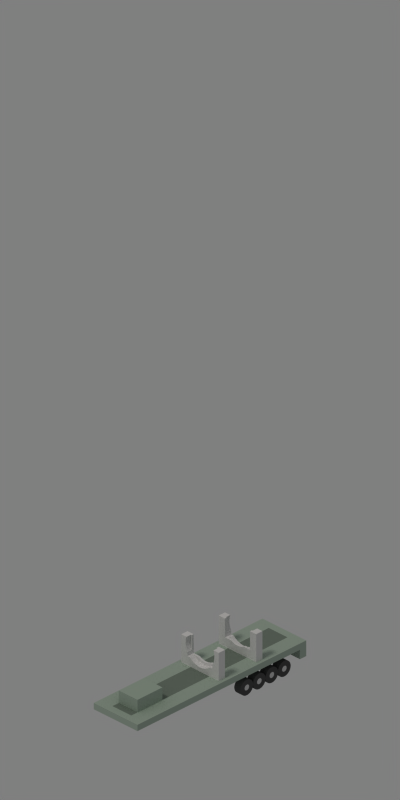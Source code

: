 # Source: cask-trailer.blend  (saved by Blender 2.72.0; exported with 4.5.12 LTS)
import bpy
from mathutils import Matrix  # noqa: F401  (used for matrix-valued properties, if any)

bpy.ops.wm.read_factory_settings(use_empty=True)
scene = bpy.context.scene
scene.name = 'Scene'

# ---- collections
col_collection_1 = bpy.data.collections.new('Collection 1'); scene.collection.children.link(col_collection_1)

# ---- materials (node trees are filled in below, after node groups)
mat_mat_frame1 = bpy.data.materials.new('mat_frame1')
mat_mat_frame1.alpha_threshold = 0.0
mat_mat_frame1.use_transparent_shadow = False
mat_mat_frame1.diffuse_color = (0.6314, 0.698, 0.6431, 1.0)
mat_mat_frame1.roughness = 0.5
mat_mat_frame2 = bpy.data.materials.new('mat_frame2')
mat_mat_frame2.alpha_threshold = 0.0
mat_mat_frame2.use_transparent_shadow = False
mat_mat_frame2.diffuse_color = (0.451, 0.502, 0.4588, 1.0)
mat_mat_frame2.roughness = 0.5
mat_mat_red = bpy.data.materials.new('mat_red')
mat_mat_red.alpha_threshold = 0.0
mat_mat_red.use_transparent_shadow = False
mat_mat_red.diffuse_color = (0.8, 0.1679, 0.0, 1.0)
mat_mat_red.roughness = 0.5
mat_mat_tire = bpy.data.materials.new('mat_tire')
mat_mat_tire.alpha_threshold = 0.0
mat_mat_tire.use_transparent_shadow = False
mat_mat_tire.diffuse_color = (0.2667, 0.2667, 0.2667, 1.0)
mat_mat_tire.roughness = 0.5
mat_mat_tire2 = bpy.data.materials.new('mat_tire2')
mat_mat_tire2.alpha_threshold = 0.0
mat_mat_tire2.use_transparent_shadow = False
mat_mat_tire2.roughness = 0.5
mat_mat_cask1 = bpy.data.materials.new('mat_cask1')
mat_mat_cask1.alpha_threshold = 0.0
mat_mat_cask1.use_transparent_shadow = False
mat_mat_cask1.roughness = 0.5
mat_mat_cask2 = bpy.data.materials.new('mat_cask2')
mat_mat_cask2.alpha_threshold = 0.0
mat_mat_cask2.use_transparent_shadow = False
mat_mat_cask2.diffuse_color = (0.6392, 0.6392, 0.6392, 1.0)
mat_mat_cask2.roughness = 0.5
mat_mat_support = bpy.data.materials.new('mat_support')
mat_mat_support.alpha_threshold = 0.0
mat_mat_support.use_transparent_shadow = False
mat_mat_support.diffuse_color = (0.8667, 0.8667, 0.8667, 1.0)
mat_mat_support.roughness = 0.5

# ---- material node trees

# ---- world
world_world = bpy.data.worlds.new('World'); scene.world = world_world
world_world.color = (0.5, 0.5, 0.5)
world_world.use_sun_shadow = False
world_world.sun_shadow_jitter_overblur = 0.0
world_world.cycles.sampling_method = 'MANUAL'
world_world.cycles.sample_map_resolution = 256
world_world.light_settings.distance = 1.0

# ---- cameras
cam_camera = bpy.data.cameras.new('Camera')
cam_camera.type = 'ORTHO'
cam_camera.clip_end = 100.0
cam_camera.lens = 35.0
cam_camera.sensor_width = 32.0
cam_camera.sensor_height = 18.0
cam_camera.ortho_scale = 90.53
cam_camera.dof.focus_distance = 0.0
cam_camera.dof.aperture_fstop = 128.0

# ---- lights
light_lamp = bpy.data.lights.new('Lamp', 'SUN')
light_lamp.color = (1.0, 0.95, 0.9)
light_lamp.transmission_factor = 0.0
light_lamp.cutoff_distance = 30.0
light_lamp.angle = 0.1993
light_lamp.energy = 0.7
light_lamp.shadow_buffer_clip_start = 1.001
light_lamp.shadow_soft_size = 0.1
light_lamp.shadow_cascade_max_distance = 1000.0
light_lamp.cycles.use_multiple_importance_sampling = False

# ---- meshes
me_test_0 = bpy.data.meshes.new('test_0')
me_test_0.from_pydata([(-4.0, 1.633, -10.0), (-4.0, 1.633, -11.0), (-3.0, 1.633, -11.0), (-3.0, 1.633, -10.0), (-4.0, 1.633, -9.0), (-3.0, 1.633, -9.0), (-4.0, 1.633, -8.0), (-3.0, 1.633, -8.0), (-4.0, 1.633, -7.0), (-3.0, 1.633, -7.0), (-4.0, 1.633, -6.0), (-3.0, 1.633, -6.0), (-4.0, 1.633, -5.0), (-3.0, 1.633, -5.0), (-4.0, 1.633, -4.0), (-3.0, 1.633, -4.0), (-4.0, 1.633, -3.0), (-3.0, 1.633, -3.0), (-4.0, 1.633, -2.0), (-3.0, 1.633, -2.0), (2.0, 1.633, -10.0), (2.0, 1.633, -11.0), (3.0, 1.633, -11.0), (3.0, 1.633, -10.0), (2.0, 1.633, -9.0), (3.0, 1.633, -9.0), (2.0, 1.633, -8.0), (3.0, 1.633, -8.0), (2.0, 1.633, -7.0), (3.0, 1.633, -7.0), (2.0, 1.633, -6.0), (3.0, 1.633, -6.0), (2.0, 1.633, -5.0), (3.0, 1.633, -5.0), (2.0, 1.633, -4.0), (3.0, 1.633, -4.0), (2.0, 1.633, -3.0), (3.0, 1.633, -3.0), (2.0, 1.633, -2.0), (3.0, 1.633, -2.0), (-4.0, 1.633, -14.0), (-3.0, 1.633, -14.0), (-3.0, 1.633, -13.0), (-4.0, 1.633, -13.0), (-4.0, 2.041, -13.0), (-4.0, 2.041, -14.0), (-3.0, 2.041, -14.0), (-3.0, 1.633, -12.0), (-4.0, 1.633, -12.0), (-4.0, 2.041, -12.0), (-4.0, 2.041, -11.0), (-4.0, 2.041, -10.0), (-4.0, 2.041, -9.0), (-4.0, 2.041, -8.0), (-4.0, 2.041, -7.0), (-4.0, 2.041, -6.0), (-4.0, 2.041, -5.0), (-4.0, 2.041, -4.0), (-4.0, 2.041, -3.0), (-4.0, 2.041, -2.0), (-3.0, 1.633, -1.0), (-4.0, 1.633, -1.0), (-4.0, 2.041, -1.0), (-3.0, 1.633, 0.0), (-4.0, 1.633, 0.0), (-4.0, 2.041, 0.0), (-3.0, 1.633, 1.0), (-4.0, 1.633, 1.0), (-4.0, 2.041, 1.0), (-3.0, 1.633, 2.0), (-4.0, 1.633, 2.0), (-4.0, 2.041, 2.0), (-3.0, 1.633, 3.0), (-4.0, 1.633, 3.0), (-4.0, 2.041, 3.0), (-3.0, 1.633, 4.0), (-4.0, 1.633, 4.0), (-4.0, 2.041, 4.0), (-3.0, 1.633, 5.0), (-4.0, 1.633, 5.0), (-4.0, 2.041, 5.0), (-3.0, 1.633, 6.0), (-4.0, 1.633, 6.0), (-4.0, 2.041, 6.0), (-3.0, 1.633, 7.0), (-4.0, 1.633, 7.0), (-4.0, 2.041, 7.0), (-3.0, 1.633, 8.0), (-4.0, 1.633, 8.0), (-4.0, 2.041, 8.0), (-3.0, 1.633, 9.0), (-4.0, 1.633, 9.0), (-4.0, 2.041, 9.0), (-3.0, 1.633, 10.0), (-4.0, 1.633, 10.0), (-4.0, 2.041, 10.0), (-3.0, 1.633, 11.0), (-4.0, 1.633, 11.0), (-4.0, 2.041, 11.0), (-3.0, 1.633, 12.0), (-4.0, 1.633, 12.0), (-4.0, 2.041, 12.0), (-3.0, 1.633, 13.0), (-4.0, 1.633, 13.0), (-4.0, 2.041, 13.0), (-3.0, 2.041, 13.0), (-2.0, 1.633, -14.0), (-2.0, 1.633, -13.0), (-2.0, 2.041, -14.0), (-2.0, 1.633, -12.0), (-2.0, 1.633, -11.0), (-2.0, 1.633, -10.0), (-2.0, 1.633, -9.0), (-2.0, 1.633, -8.0), (-2.0, 1.633, -7.0), (-2.0, 1.633, -6.0), (-2.0, 1.633, -5.0), (-2.0, 1.633, -4.0), (-2.0, 1.633, -3.0), (-2.0, 1.633, -2.0), (-2.0, 1.633, -1.0), (-2.0, 1.633, 0.0), (-2.0, 1.633, 1.0), (-2.0, 1.633, 2.0), (-2.0, 1.633, 3.0), (-2.0, 1.633, 4.0), (-2.0, 1.633, 5.0), (-2.0, 1.633, 6.0), (-2.0, 1.633, 7.0), (-2.0, 1.633, 8.0), (-2.0, 1.633, 9.0), (-2.0, 1.633, 10.0), (-2.0, 1.633, 11.0), (-2.0, 1.633, 12.0), (-2.0, 1.633, 13.0), (-2.0, 2.041, 13.0), (-1.0, 1.633, -14.0), (-1.0, 1.633, -13.0), (-1.0, 2.041, -14.0), (-1.0, 1.633, -12.0), (-1.0, 1.633, -11.0), (-1.0, 1.633, -10.0), (-1.0, 1.633, -9.0), (-1.0, 1.633, -8.0), (-1.0, 1.633, -7.0), (-1.0, 1.633, -6.0), (-1.0, 1.633, -5.0), (-1.0, 1.633, -4.0), (-1.0, 1.633, -3.0), (-1.0, 1.633, -2.0), (-1.0, 1.633, -1.0), (-1.0, 1.633, 0.0), (-1.0, 1.633, 1.0), (-1.0, 1.633, 2.0), (-1.0, 1.633, 3.0), (-1.0, 1.633, 4.0), (-1.0, 1.633, 5.0), (-1.0, 1.633, 6.0), (-1.0, 1.633, 7.0), (-1.0, 1.633, 8.0), (-1.0, 1.633, 9.0), (-1.0, 1.633, 10.0), (-1.0, 1.633, 11.0), (-1.0, 1.633, 12.0), (-1.0, 1.633, 13.0), (-1.0, 2.041, 13.0), (0.0, 1.633, -14.0), (0.0, 1.633, -13.0), (0.0, 2.041, -14.0), (0.0, 1.633, -12.0), (0.0, 1.633, -11.0), (0.0, 1.633, -10.0), (0.0, 1.633, -9.0), (0.0, 1.633, -8.0), (0.0, 1.633, -7.0), (0.0, 1.633, -6.0), (0.0, 1.633, -5.0), (0.0, 1.633, -4.0), (0.0, 1.633, -3.0), (0.0, 1.633, -2.0), (0.0, 1.633, -1.0), (0.0, 1.633, 0.0), (0.0, 1.633, 1.0), (0.0, 1.633, 2.0), (0.0, 1.633, 3.0), (0.0, 1.633, 4.0), (0.0, 1.633, 5.0), (0.0, 1.633, 6.0), (0.0, 1.633, 7.0), (0.0, 1.633, 8.0), (0.0, 1.633, 9.0), (0.0, 1.633, 10.0), (0.0, 1.633, 11.0), (0.0, 1.633, 12.0), (0.0, 1.633, 13.0), (0.0, 2.041, 13.0), (1.0, 1.633, -14.0), (1.0, 1.633, -13.0), (1.0, 2.041, -14.0), (1.0, 1.633, -12.0), (1.0, 1.633, -11.0), (1.0, 1.633, -10.0), (1.0, 1.633, -9.0), (1.0, 1.633, -8.0), (1.0, 1.633, -7.0), (1.0, 1.633, -6.0), (1.0, 1.633, -5.0), (1.0, 1.633, -4.0), (1.0, 1.633, -3.0), (1.0, 1.633, -2.0), (1.0, 1.633, -1.0), (1.0, 1.633, 0.0), (1.0, 1.633, 1.0), (1.0, 1.633, 2.0), (1.0, 1.633, 3.0), (1.0, 1.633, 4.0), (1.0, 1.633, 5.0), (1.0, 1.633, 6.0), (1.0, 1.633, 7.0), (1.0, 1.633, 8.0), (1.0, 1.633, 9.0), (1.0, 1.633, 10.0), (1.0, 1.633, 11.0), (1.0, 1.633, 12.0), (1.0, 1.633, 13.0), (1.0, 2.041, 13.0), (2.0, 1.633, -14.0), (2.0, 1.633, -13.0), (2.0, 2.041, -14.0), (2.0, 1.633, -12.0), (2.0, 1.633, -1.0), (2.0, 1.633, 0.0), (2.0, 1.633, 1.0), (2.0, 1.633, 2.0), (2.0, 1.633, 3.0), (2.0, 1.633, 4.0), (2.0, 1.633, 5.0), (2.0, 1.633, 6.0), (2.0, 1.633, 7.0), (2.0, 1.633, 8.0), (2.0, 1.633, 9.0), (2.0, 1.633, 10.0), (2.0, 1.633, 11.0), (2.0, 1.633, 12.0), (2.0, 1.633, 13.0), (2.0, 2.041, 13.0), (3.0, 1.633, -14.0), (3.0, 1.633, -13.0), (3.0, 2.041, -14.0), (3.0, 2.041, -13.0), (3.0, 1.633, -12.0), (3.0, 2.041, -12.0), (3.0, 2.041, -11.0), (3.0, 2.041, -10.0), (3.0, 2.041, -9.0), (3.0, 2.041, -8.0), (3.0, 2.041, -7.0), (3.0, 2.041, -6.0), (3.0, 2.041, -5.0), (3.0, 2.041, -4.0), (3.0, 2.041, -3.0), (3.0, 2.041, -2.0), (3.0, 1.633, -1.0), (3.0, 2.041, -1.0), (3.0, 1.633, 0.0), (3.0, 2.041, 0.0), (3.0, 1.633, 1.0), (3.0, 2.041, 1.0), (3.0, 1.633, 2.0), (3.0, 2.041, 2.0), (3.0, 1.633, 3.0), (3.0, 2.041, 3.0), (3.0, 1.633, 4.0), (3.0, 2.041, 4.0), (3.0, 1.633, 5.0), (3.0, 2.041, 5.0), (3.0, 1.633, 6.0), (3.0, 2.041, 6.0), (3.0, 1.633, 7.0), (3.0, 2.041, 7.0), (3.0, 1.633, 8.0), (3.0, 2.041, 8.0), (3.0, 1.633, 9.0), (3.0, 2.041, 9.0), (3.0, 1.633, 10.0), (3.0, 2.041, 10.0), (3.0, 1.633, 11.0), (3.0, 2.041, 11.0), (3.0, 1.633, 12.0), (3.0, 2.041, 12.0), (3.0, 1.633, 13.0), (3.0, 2.041, 13.0), (-4.0, 2.449, -14.0), (-4.0, 2.449, -13.0), (-3.0, 2.449, -13.0), (-3.0, 2.449, -14.0), (-4.0, 2.449, -12.0), (-3.0, 2.449, -12.0), (-4.0, 2.449, -11.0), (-3.0, 2.449, -11.0), (-4.0, 2.449, -10.0), (-3.0, 2.449, -10.0), (-4.0, 2.449, -9.0), (-3.0, 2.449, -9.0), (-4.0, 2.449, -8.0), (-4.0, 2.449, -7.0), (-3.0, 2.449, -7.0), (-3.0, 2.449, -8.0), (-4.0, 2.449, -6.0), (-3.0, 2.449, -6.0), (-4.0, 2.449, -5.0), (-3.0, 2.449, -5.0), (-4.0, 2.449, -4.0), (-3.0, 2.449, -4.0), (-4.0, 2.449, -3.0), (-3.0, 2.449, -3.0), (-4.0, 2.449, -2.0), (-3.0, 2.449, -2.0), (-4.0, 2.449, -1.0), (-3.0, 2.449, -1.0), (-4.0, 2.449, 0.0), (-3.0, 2.449, 0.0), (-4.0, 2.449, 1.0), (-3.0, 2.449, 1.0), (-4.0, 2.449, 2.0), (-4.0, 2.449, 3.0), (-3.0, 2.449, 3.0), (-3.0, 2.449, 2.0), (-4.0, 2.449, 4.0), (-3.0, 2.449, 4.0), (-4.0, 2.449, 5.0), (-3.0, 2.449, 5.0), (-4.0, 2.449, 6.0), (-3.0, 2.449, 6.0), (-4.0, 2.449, 7.0), (-3.0, 2.449, 7.0), (-4.0, 2.449, 8.0), (-3.0, 2.449, 8.0), (-4.0, 2.449, 9.0), (-3.0, 2.449, 9.0), (-4.0, 2.449, 10.0), (-3.0, 2.449, 10.0), (-4.0, 2.449, 11.0), (-3.0, 2.449, 11.0), (-4.0, 2.449, 12.0), (-3.0, 2.449, 12.0), (-4.0, 2.449, 13.0), (-3.0, 2.449, 13.0), (-2.0, 2.449, -13.0), (-2.0, 2.449, -14.0), (-2.0, 2.449, -12.0), (-2.0, 2.449, -11.0), (-2.0, 2.449, -10.0), (-2.0, 2.449, -9.0), (-2.0, 2.449, -7.0), (-2.0, 2.449, -8.0), (-2.0, 2.449, -6.0), (-2.0, 2.449, -5.0), (-2.0, 2.449, -4.0), (-2.0, 2.449, -3.0), (-2.0, 2.449, -2.0), (-2.0, 2.449, -1.0), (-2.0, 2.449, 0.0), (-2.0, 2.449, 1.0), (-2.0, 2.449, 3.0), (-2.0, 2.449, 2.0), (-2.0, 2.449, 4.0), (-2.0, 2.449, 5.0), (-2.0, 2.449, 6.0), (-2.0, 2.449, 7.0), (-2.0, 2.449, 8.0), (-2.0, 2.449, 9.0), (-2.0, 2.449, 10.0), (-2.0, 2.449, 11.0), (-2.0, 2.449, 12.0), (-2.0, 2.449, 13.0), (-1.0, 2.449, -13.0), (-1.0, 2.449, -14.0), (-1.0, 2.449, -12.0), (-1.0, 2.449, -11.0), (-1.0, 2.449, -10.0), (-1.0, 2.449, -9.0), (-1.0, 2.449, -7.0), (-1.0, 2.449, -8.0), (-1.0, 2.449, -6.0), (-1.0, 2.449, -5.0), (-1.0, 2.449, -4.0), (-1.0, 2.449, -3.0), (-1.0, 2.449, -2.0), (-1.0, 2.449, -1.0), (-1.0, 2.449, 0.0), (-1.0, 2.449, 1.0), (-1.0, 2.449, 3.0), (-1.0, 2.449, 2.0), (-1.0, 2.449, 4.0), (-1.0, 2.449, 5.0), (-1.0, 2.449, 6.0), (-1.0, 2.449, 7.0), (-1.0, 2.449, 11.0), (-1.0, 2.449, 12.0), (-1.0, 2.449, 13.0), (0.0, 2.449, -13.0), (0.0, 2.449, -14.0), (0.0, 2.449, -12.0), (0.0, 2.449, -11.0), (0.0, 2.449, -10.0), (0.0, 2.449, -9.0), (0.0, 2.449, -7.0), (0.0, 2.449, -8.0), (0.0, 2.449, -6.0), (0.0, 2.449, -5.0), (0.0, 2.449, -4.0), (0.0, 2.449, -3.0), (0.0, 2.449, -2.0), (0.0, 2.449, -1.0), (0.0, 2.449, 0.0), (0.0, 2.449, 1.0), (0.0, 2.449, 3.0), (0.0, 2.449, 2.0), (0.0, 2.449, 4.0), (0.0, 2.449, 5.0), (0.0, 2.449, 6.0), (0.0, 2.449, 7.0), (0.0, 2.449, 11.0), (0.0, 2.449, 12.0), (0.0, 2.449, 13.0), (1.0, 2.449, -13.0), (1.0, 2.449, -14.0), (1.0, 2.449, -12.0), (1.0, 2.449, -11.0), (1.0, 2.449, -10.0), (1.0, 2.449, -9.0), (1.0, 2.449, -7.0), (1.0, 2.449, -8.0), (1.0, 2.449, -6.0), (1.0, 2.449, -5.0), (1.0, 2.449, -4.0), (1.0, 2.449, -3.0), (1.0, 2.449, -2.0), (1.0, 2.449, -1.0), (1.0, 2.449, 0.0), (1.0, 2.449, 1.0), (1.0, 2.449, 3.0), (1.0, 2.449, 2.0), (1.0, 2.449, 4.0), (1.0, 2.449, 5.0), (1.0, 2.449, 6.0), (1.0, 2.449, 7.0), (1.0, 2.449, 8.0), (1.0, 2.449, 9.0), (1.0, 2.449, 10.0), (1.0, 2.449, 11.0), (1.0, 2.449, 12.0), (1.0, 2.449, 13.0), (2.0, 2.449, -13.0), (2.0, 2.449, -14.0), (2.0, 2.449, -12.0), (2.0, 2.449, -11.0), (2.0, 2.449, -10.0), (2.0, 2.449, -9.0), (2.0, 2.449, -7.0), (2.0, 2.449, -8.0), (2.0, 2.449, -6.0), (2.0, 2.449, -5.0), (2.0, 2.449, -4.0), (2.0, 2.449, -3.0), (2.0, 2.449, -2.0), (2.0, 2.449, -1.0), (2.0, 2.449, 0.0), (2.0, 2.449, 1.0), (2.0, 2.449, 3.0), (2.0, 2.449, 2.0), (2.0, 2.449, 4.0), (2.0, 2.449, 5.0), (2.0, 2.449, 6.0), (2.0, 2.449, 7.0), (2.0, 2.449, 8.0), (2.0, 2.449, 9.0), (2.0, 2.449, 10.0), (2.0, 2.449, 11.0), (2.0, 2.449, 12.0), (2.0, 2.449, 13.0), (3.0, 2.449, -13.0), (3.0, 2.449, -14.0), (3.0, 2.449, -12.0), (3.0, 2.449, -11.0), (3.0, 2.449, -10.0), (3.0, 2.449, -9.0), (3.0, 2.449, -8.0), (3.0, 2.449, -7.0), (3.0, 2.449, -6.0), (3.0, 2.449, -5.0), (3.0, 2.449, -4.0), (3.0, 2.449, -3.0), (3.0, 2.449, -2.0), (3.0, 2.449, -1.0), (3.0, 2.449, 0.0), (3.0, 2.449, 1.0), (3.0, 2.449, 2.0), (3.0, 2.449, 3.0), (3.0, 2.449, 4.0), (3.0, 2.449, 5.0), (3.0, 2.449, 6.0), (3.0, 2.449, 7.0), (3.0, 2.449, 8.0), (3.0, 2.449, 9.0), (3.0, 2.449, 10.0), (3.0, 2.449, 11.0), (3.0, 2.449, 12.0), (3.0, 2.449, 13.0), (-4.0, 0.4082, -14.0), (-3.0, 0.4082, -14.0), (-3.0, 0.4082, -13.0), (-4.0, 0.4082, -13.0), (-2.0, 0.4082, -14.0), (-2.0, 0.4082, -13.0), (-1.0, 0.4082, -14.0), (-1.0, 0.4082, -13.0), (-4.918e-22, 0.4082, -14.0), (-4.918e-22, 0.4082, -13.0), (1.0, 0.4082, -14.0), (1.0, 0.4082, -13.0), (2.0, 0.4082, -14.0), (2.0, 0.4082, -13.0), (3.0, 0.4082, -14.0), (3.0, 0.4082, -13.0), (-2.0, 4.082, 7.0), (-2.0, 4.082, 8.0), (-2.0, 4.082, 9.0), (-2.0, 4.082, 10.0), (-2.0, 4.082, 11.0), (-1.0, 4.082, 7.0), (-1.0, 4.082, 8.0), (-1.0, 4.082, 9.0), (-1.0, 4.082, 10.0), (-1.0, 4.082, 11.0), (0.0, 4.082, 7.0), (0.0, 4.082, 8.0), (0.0, 4.082, 9.0), (0.0, 4.082, 10.0), (0.0, 4.082, 11.0), (1.0, 4.082, 7.0), (1.0, 4.082, 8.0), (1.0, 4.082, 9.0), (1.0, 4.082, 10.0), (1.0, 4.082, 11.0)], [], [(3, 0, 1, 2), (4, 0, 3, 5), (4, 5, 7, 6), (8, 6, 7, 9), (8, 9, 11, 10), (12, 10, 11, 13), (12, 13, 15, 14), (17, 16, 14, 15), (19, 18, 16, 17), (24, 20, 23, 25), (23, 20, 21, 22), (24, 25, 27, 26), (29, 28, 26, 27), (30, 28, 29, 31), (32, 30, 31, 33), (33, 35, 34, 32), (37, 36, 34, 35), (39, 38, 36, 37), (107, 42, 512, 515), (40, 43, 44, 45), (40, 45, 46, 41), (43, 42, 47, 48), (43, 48, 49, 44), (48, 47, 2, 1), (48, 1, 50, 49), (1, 0, 51, 50), (0, 4, 52, 51), (4, 6, 53, 52), (6, 8, 54, 53), (8, 10, 55, 54), (10, 12, 56, 55), (12, 14, 57, 56), (14, 16, 58, 57), (16, 18, 59, 58), (18, 19, 60, 61), (18, 61, 62, 59), (61, 60, 63, 64), (61, 64, 65, 62), (64, 63, 66, 67), (64, 67, 68, 65), (67, 66, 69, 70), (67, 70, 71, 68), (70, 69, 72, 73), (70, 73, 74, 71), (73, 72, 75, 76), (73, 76, 77, 74), (76, 75, 78, 79), (76, 79, 80, 77), (79, 78, 81, 82), (79, 82, 83, 80), (82, 81, 84, 85), (82, 85, 86, 83), (85, 84, 87, 88), (85, 88, 89, 86), (88, 87, 90, 91), (88, 91, 92, 89), (91, 90, 93, 94), (91, 94, 95, 92), (94, 93, 96, 97), (94, 97, 98, 95), (97, 96, 99, 100), (97, 100, 101, 98), (100, 99, 102, 103), (100, 103, 104, 101), (103, 102, 105, 104), (226, 246, 524, 522), (41, 46, 108, 106), (42, 107, 109, 47), (47, 109, 110, 2), (2, 110, 111, 3), (3, 111, 112, 5), (5, 112, 113, 7), (7, 113, 114, 9), (9, 114, 115, 11), (11, 115, 116, 13), (13, 116, 117, 15), (15, 117, 118, 17), (17, 118, 119, 19), (19, 119, 120, 60), (60, 120, 121, 63), (63, 121, 122, 66), (66, 122, 123, 69), (69, 123, 124, 72), (72, 124, 125, 75), (75, 125, 126, 78), (78, 126, 127, 81), (81, 127, 128, 84), (84, 128, 129, 87), (87, 129, 130, 90), (90, 130, 131, 93), (93, 131, 132, 96), (96, 132, 133, 99), (99, 133, 134, 102), (102, 134, 135, 105), (247, 227, 523, 525), (106, 108, 138, 136), (107, 137, 139, 109), (109, 139, 140, 110), (110, 140, 141, 111), (111, 141, 142, 112), (112, 142, 143, 113), (113, 143, 144, 114), (114, 144, 145, 115), (115, 145, 146, 116), (116, 146, 147, 117), (117, 147, 148, 118), (118, 148, 149, 119), (119, 149, 150, 120), (120, 150, 151, 121), (121, 151, 152, 122), (122, 152, 153, 123), (123, 153, 154, 124), (124, 154, 155, 125), (125, 155, 156, 126), (126, 156, 157, 127), (127, 157, 158, 128), (128, 158, 159, 129), (129, 159, 160, 130), (130, 160, 161, 131), (131, 161, 162, 132), (132, 162, 163, 133), (133, 163, 164, 134), (134, 164, 165, 135), (41, 106, 514, 511), (136, 138, 168, 166), (137, 167, 169, 139), (139, 169, 170, 140), (140, 170, 171, 141), (141, 171, 172, 142), (142, 172, 173, 143), (143, 173, 174, 144), (144, 174, 175, 145), (145, 175, 176, 146), (146, 176, 177, 147), (147, 177, 178, 148), (148, 178, 179, 149), (149, 179, 180, 150), (150, 180, 181, 151), (151, 181, 182, 152), (152, 182, 183, 153), (153, 183, 184, 154), (154, 184, 185, 155), (155, 185, 186, 156), (156, 186, 187, 157), (157, 187, 188, 158), (158, 188, 189, 159), (159, 189, 190, 160), (160, 190, 191, 161), (161, 191, 192, 162), (162, 192, 193, 163), (163, 193, 194, 164), (164, 194, 195, 165), (167, 137, 517, 519), (166, 168, 198, 196), (167, 197, 199, 169), (169, 199, 200, 170), (170, 200, 201, 171), (171, 201, 202, 172), (172, 202, 203, 173), (173, 203, 204, 174), (174, 204, 205, 175), (175, 205, 206, 176), (176, 206, 207, 177), (177, 207, 208, 178), (178, 208, 209, 179), (179, 209, 210, 180), (180, 210, 211, 181), (181, 211, 212, 182), (182, 212, 213, 183), (183, 213, 214, 184), (184, 214, 215, 185), (185, 215, 216, 186), (186, 216, 217, 187), (187, 217, 218, 188), (188, 218, 219, 189), (189, 219, 220, 190), (190, 220, 221, 191), (191, 221, 222, 192), (192, 222, 223, 193), (193, 223, 224, 194), (194, 224, 225, 195), (42, 43, 513, 512), (196, 198, 228, 226), (197, 227, 229, 199), (199, 229, 21, 200), (200, 21, 20, 201), (201, 20, 24, 202), (202, 24, 26, 203), (203, 26, 28, 204), (204, 28, 30, 205), (205, 30, 32, 206), (206, 32, 34, 207), (207, 34, 36, 208), (208, 36, 38, 209), (209, 38, 230, 210), (210, 230, 231, 211), (211, 231, 232, 212), (212, 232, 233, 213), (213, 233, 234, 214), (214, 234, 235, 215), (215, 235, 236, 216), (216, 236, 237, 217), (217, 237, 238, 218), (218, 238, 239, 219), (219, 239, 240, 220), (220, 240, 241, 221), (221, 241, 242, 222), (222, 242, 243, 223), (223, 243, 244, 224), (224, 244, 245, 225), (40, 41, 511, 510), (246, 248, 249, 247), (226, 228, 248, 246), (227, 247, 250, 229), (247, 249, 251, 250), (229, 250, 22, 21), (250, 251, 252, 22), (22, 252, 253, 23), (23, 253, 254, 25), (25, 254, 255, 27), (27, 255, 256, 29), (29, 256, 257, 31), (31, 257, 258, 33), (33, 258, 259, 35), (35, 259, 260, 37), (37, 260, 261, 39), (38, 39, 262, 230), (39, 261, 263, 262), (230, 262, 264, 231), (262, 263, 265, 264), (231, 264, 266, 232), (264, 265, 267, 266), (232, 266, 268, 233), (266, 267, 269, 268), (233, 268, 270, 234), (268, 269, 271, 270), (234, 270, 272, 235), (270, 271, 273, 272), (235, 272, 274, 236), (272, 273, 275, 274), (236, 274, 276, 237), (274, 275, 277, 276), (237, 276, 278, 238), (276, 277, 279, 278), (238, 278, 280, 239), (278, 279, 281, 280), (239, 280, 282, 240), (280, 281, 283, 282), (240, 282, 284, 241), (282, 283, 285, 284), (241, 284, 286, 242), (284, 285, 287, 286), (242, 286, 288, 243), (286, 287, 289, 288), (243, 288, 290, 244), (288, 289, 291, 290), (244, 290, 291, 245), (292, 293, 294, 295), (45, 44, 293, 292), (45, 292, 295, 46), (293, 296, 297, 294), (44, 49, 296, 293), (296, 298, 299, 297), (49, 50, 298, 296), (298, 300, 301, 299), (50, 51, 300, 298), (300, 302, 303, 301), (51, 52, 302, 300), (52, 53, 304, 302), (304, 305, 306, 307), (53, 54, 305, 304), (305, 308, 309, 306), (54, 55, 308, 305), (308, 310, 311, 309), (55, 56, 310, 308), (310, 312, 313, 311), (56, 57, 312, 310), (312, 314, 315, 313), (57, 58, 314, 312), (314, 316, 317, 315), (58, 59, 316, 314), (316, 318, 319, 317), (59, 62, 318, 316), (318, 320, 321, 319), (62, 65, 320, 318), (320, 322, 323, 321), (65, 68, 322, 320), (68, 71, 324, 322), (324, 325, 326, 327), (71, 74, 325, 324), (325, 328, 329, 326), (74, 77, 328, 325), (328, 330, 331, 329), (77, 80, 330, 328), (330, 332, 333, 331), (80, 83, 332, 330), (332, 334, 335, 333), (83, 86, 334, 332), (334, 336, 337, 335), (86, 89, 336, 334), (336, 338, 339, 337), (89, 92, 338, 336), (338, 340, 341, 339), (92, 95, 340, 338), (340, 342, 343, 341), (95, 98, 342, 340), (342, 344, 345, 343), (98, 101, 344, 342), (344, 346, 347, 345), (101, 104, 346, 344), (104, 105, 347, 346), (295, 294, 348, 349), (46, 295, 349, 108), (294, 297, 350, 348), (297, 299, 351, 350), (299, 301, 352, 351), (301, 303, 353, 352), (307, 306, 354, 355), (306, 309, 356, 354), (309, 311, 357, 356), (311, 313, 358, 357), (313, 315, 359, 358), (315, 317, 360, 359), (317, 319, 361, 360), (319, 321, 362, 361), (321, 323, 363, 362), (327, 326, 364, 365), (326, 329, 366, 364), (329, 331, 367, 366), (331, 333, 368, 367), (333, 335, 369, 368), (335, 337, 370, 369), (337, 339, 371, 370), (339, 341, 372, 371), (341, 343, 373, 372), (343, 345, 374, 373), (345, 347, 375, 374), (105, 135, 375, 347), (349, 348, 376, 377), (108, 349, 377, 138), (348, 350, 378, 376), (350, 351, 379, 378), (351, 352, 380, 379), (352, 353, 381, 380), (355, 354, 382, 383), (354, 356, 384, 382), (356, 357, 385, 384), (357, 358, 386, 385), (358, 359, 387, 386), (359, 360, 388, 387), (360, 361, 389, 388), (361, 362, 390, 389), (362, 363, 391, 390), (365, 364, 392, 393), (364, 366, 394, 392), (366, 367, 395, 394), (367, 368, 396, 395), (368, 369, 397, 396), (369, 370, 527, 526), (447, 422, 536, 541), (450, 449, 543, 544), (371, 372, 529, 528), (373, 374, 399, 398), (374, 375, 400, 399), (135, 165, 400, 375), (377, 376, 401, 402), (138, 377, 402, 168), (376, 378, 403, 401), (378, 379, 404, 403), (379, 380, 405, 404), (380, 381, 406, 405), (383, 382, 407, 408), (382, 384, 409, 407), (384, 385, 410, 409), (385, 386, 411, 410), (386, 387, 412, 411), (387, 388, 413, 412), (388, 389, 414, 413), (389, 390, 415, 414), (390, 391, 416, 415), (393, 392, 417, 418), (392, 394, 419, 417), (394, 395, 420, 419), (395, 396, 421, 420), (396, 397, 422, 421), (451, 450, 544, 545), (370, 371, 528, 527), (423, 451, 545, 540), (372, 373, 530, 529), (398, 399, 424, 423), (399, 400, 425, 424), (165, 195, 425, 400), (402, 401, 426, 427), (168, 402, 427, 198), (401, 403, 428, 426), (403, 404, 429, 428), (404, 405, 430, 429), (405, 406, 431, 430), (408, 407, 432, 433), (407, 409, 434, 432), (409, 410, 435, 434), (410, 411, 436, 435), (411, 412, 437, 436), (412, 413, 438, 437), (413, 414, 439, 438), (414, 415, 440, 439), (415, 416, 441, 440), (418, 417, 442, 443), (417, 419, 444, 442), (419, 420, 445, 444), (420, 421, 446, 445), (421, 422, 447, 446), (422, 397, 531, 536), (373, 398, 535, 530), (398, 423, 540, 535), (397, 369, 526, 531), (423, 424, 452, 451), (424, 425, 453, 452), (195, 225, 453, 425), (427, 426, 454, 455), (198, 427, 455, 228), (426, 428, 456, 454), (428, 429, 457, 456), (429, 430, 458, 457), (430, 431, 459, 458), (433, 432, 460, 461), (432, 434, 462, 460), (434, 435, 463, 462), (435, 436, 464, 463), (436, 437, 465, 464), (437, 438, 466, 465), (438, 439, 467, 466), (439, 440, 468, 467), (440, 441, 469, 468), (443, 442, 470, 471), (442, 444, 472, 470), (444, 445, 473, 472), (445, 446, 474, 473), (446, 447, 475, 474), (447, 448, 476, 475), (448, 449, 477, 476), (449, 450, 478, 477), (450, 451, 479, 478), (451, 452, 480, 479), (452, 453, 481, 480), (225, 245, 481, 453), (455, 454, 482, 483), (248, 483, 482, 249), (228, 455, 483, 248), (454, 456, 484, 482), (249, 482, 484, 251), (456, 457, 485, 484), (251, 484, 485, 252), (457, 458, 486, 485), (252, 485, 486, 253), (458, 459, 487, 486), (253, 486, 487, 254), (254, 487, 488, 255), (461, 460, 489, 488), (255, 488, 489, 256), (460, 462, 490, 489), (256, 489, 490, 257), (462, 463, 491, 490), (257, 490, 491, 258), (463, 464, 492, 491), (258, 491, 492, 259), (464, 465, 493, 492), (259, 492, 493, 260), (465, 466, 494, 493), (260, 493, 494, 261), (466, 467, 495, 494), (261, 494, 495, 263), (467, 468, 496, 495), (263, 495, 496, 265), (468, 469, 497, 496), (265, 496, 497, 267), (267, 497, 498, 269), (471, 470, 499, 498), (269, 498, 499, 271), (470, 472, 500, 499), (271, 499, 500, 273), (472, 473, 501, 500), (273, 500, 501, 275), (473, 474, 502, 501), (275, 501, 502, 277), (474, 475, 503, 502), (277, 502, 503, 279), (475, 476, 504, 503), (279, 503, 504, 281), (476, 477, 505, 504), (281, 504, 505, 283), (477, 478, 506, 505), (283, 505, 506, 285), (478, 479, 507, 506), (285, 506, 507, 287), (479, 480, 508, 507), (287, 507, 508, 289), (480, 481, 509, 508), (289, 508, 509, 291), (245, 291, 509, 481), (510, 511, 512, 513), (511, 514, 515, 512), (514, 516, 517, 515), (516, 518, 519, 517), (518, 520, 521, 519), (520, 522, 523, 521), (522, 524, 525, 523), (137, 107, 515, 517), (106, 136, 516, 514), (166, 196, 520, 518), (43, 40, 510, 513), (227, 197, 521, 523), (197, 167, 519, 521), (246, 247, 525, 524), (136, 166, 518, 516), (196, 226, 522, 520), (487, 459, 461, 488), (461, 459, 431, 433), (307, 303, 302, 304), (355, 353, 303, 307), (383, 381, 353, 355), (431, 406, 408, 433), (406, 381, 383, 408), (322, 324, 327, 323), (363, 323, 327, 365), (498, 497, 469, 471), (469, 441, 443, 471), (443, 441, 416, 418), (416, 391, 393, 418), (391, 363, 365, 393), (526, 527, 532, 531), (527, 528, 533, 532), (528, 529, 534, 533), (529, 530, 535, 534), (531, 532, 537, 536), (532, 533, 538, 537), (533, 534, 539, 538), (534, 535, 540, 539), (536, 537, 542, 541), (537, 538, 543, 542), (538, 539, 544, 543), (539, 540, 545, 544), (448, 447, 541, 542), (449, 448, 542, 543)])
me_test_0.polygons.foreach_set('material_index', [0, 0, 0, 0, 0, 0, 0, 0, 0, 0, 0, 0, 0, 0, 0, 0, 0, 0, 0, 0, 0, 0, 0, 0, 0, 0, 0, 0, 0, 0, 0, 0, 0, 0, 0, 0, 0, 0, 0, 0, 0, 0, 0, 0, 0, 0, 0, 0, 0, 0, 0, 0, 0, 0, 0, 0, 0, 0, 0, 0, 0, 0, 0, 0, 0, 2, 0, 0, 0, 0, 0, 0, 0, 0, 0, 0, 0, 0, 0, 0, 0, 0, 0, 0, 0, 0, 0, 0, 0, 0, 0, 0, 0, 0, 0, 0, 1, 1, 1, 1, 1, 1, 1, 1, 1, 1, 1, 1, 1, 1, 1, 1, 1, 1, 1, 1, 1, 1, 1, 1, 1, 0, 0, 0, 0, 1, 1, 1, 1, 1, 1, 1, 1, 1, 1, 1, 1, 1, 1, 1, 1, 1, 1, 1, 1, 1, 1, 1, 1, 1, 0, 0, 1, 0, 1, 1, 1, 1, 1, 1, 1, 1, 1, 1, 1, 1, 1, 1, 1, 1, 1, 1, 1, 1, 1, 1, 1, 1, 1, 0, 0, 0, 0, 0, 0, 0, 0, 0, 0, 0, 0, 0, 0, 0, 0, 0, 0, 0, 0, 0, 0, 0, 0, 0, 0, 0, 0, 0, 0, 0, 2, 0, 0, 0, 0, 0, 0, 0, 0, 0, 0, 0, 0, 0, 0, 0, 0, 0, 0, 0, 0, 0, 0, 0, 0, 0, 0, 0, 0, 0, 0, 0, 0, 0, 0, 0, 0, 0, 0, 0, 0, 0, 0, 0, 0, 0, 0, 0, 0, 0, 0, 0, 0, 0, 0, 0, 0, 0, 0, 0, 0, 0, 0, 0, 0, 0, 0, 0, 0, 0, 0, 0, 0, 0, 0, 0, 0, 0, 0, 0, 0, 0, 0, 0, 0, 0, 0, 0, 0, 0, 0, 0, 0, 0, 0, 0, 0, 0, 0, 0, 0, 0, 0, 0, 0, 0, 0, 0, 0, 0, 0, 0, 0, 0, 0, 0, 0, 0, 0, 0, 0, 0, 0, 0, 0, 0, 0, 0, 0, 0, 1, 1, 1, 1, 1, 1, 1, 1, 1, 1, 1, 1, 1, 1, 1, 1, 1, 1, 0, 0, 0, 0, 1, 0, 0, 0, 0, 1, 1, 1, 1, 1, 1, 1, 1, 1, 1, 1, 1, 1, 1, 1, 1, 1, 1, 0, 0, 0, 0, 1, 0, 0, 0, 0, 1, 1, 1, 1, 1, 1, 1, 1, 1, 1, 1, 1, 1, 1, 1, 1, 1, 1, 0, 0, 0, 0, 1, 0, 0, 0, 0, 0, 0, 0, 0, 0, 0, 0, 0, 0, 0, 0, 0, 0, 0, 0, 0, 0, 0, 0, 0, 0, 0, 0, 0, 0, 0, 0, 0, 0, 0, 0, 0, 0, 0, 0, 0, 0, 0, 0, 0, 0, 0, 0, 0, 0, 0, 0, 0, 0, 0, 0, 0, 0, 0, 0, 0, 0, 0, 0, 0, 0, 0, 0, 0, 0, 0, 0, 0, 0, 0, 0, 0, 0, 0, 0, 0, 0, 0, 0, 0, 0, 0, 0, 0, 0, 0, 1, 0, 0, 0, 0, 1, 0, 0, 0, 0, 0, 0, 0, 1, 1, 1, 0, 0, 0, 0, 1, 1, 1, 0, 0, 0, 0, 0, 0, 0, 0, 0, 0, 0, 0, 0, 0])
me_test_0.materials.append(mat_mat_frame1)
me_test_0.materials.append(mat_mat_frame2)
me_test_0.materials.append(mat_mat_red)
me_test_0.use_remesh_preserve_volume = False
me_test_0.use_remesh_preserve_attributes = False
me_test_0.use_mirror_vertex_groups = False
me_test_0.update()
me_cylinder = bpy.data.meshes.new('Cylinder')
me_cylinder.from_pydata([(0.0, -2.5, 1.0), (0.0, -3.5, 1.0), (0.1951, -2.5, 0.9808), (0.1951, -3.5, 0.9808), (0.3827, -2.5, 0.9239), (0.3827, -3.5, 0.9239), (0.5556, -2.5, 0.8315), (0.5556, -3.5, 0.8315), (0.7071, -2.5, 0.7071), (0.7071, -3.5, 0.7071), (0.8315, -2.5, 0.5556), (0.8315, -3.5, 0.5556), (0.9239, -2.5, 0.3827), (0.9239, -3.5, 0.3827), (0.9808, -2.5, 0.1951), (0.9808, -3.5, 0.1951), (1.0, -2.5, -2.673e-07), (1.0, -3.5, -1.779e-07), (0.9808, -2.5, -0.1951), (0.9808, -3.5, -0.1951), (0.9239, -2.5, -0.3827), (0.9239, -3.5, -0.3827), (0.8315, -2.5, -0.5556), (0.8315, -3.5, -0.5556), (0.7071, -2.5, -0.7071), (0.7071, -3.5, -0.7071), (0.5556, -2.5, -0.8315), (0.5556, -3.5, -0.8315), (0.3827, -2.5, -0.9239), (0.3827, -3.5, -0.9239), (0.1951, -2.5, -0.9808), (0.1951, -3.5, -0.9808), (-3.258e-07, -2.5, -1.0), (-3.258e-07, -3.5, -1.0), (-0.1951, -2.5, -0.9808), (-0.1951, -3.5, -0.9808), (-0.3827, -2.5, -0.9239), (-0.3827, -3.5, -0.9239), (-0.5556, -2.5, -0.8315), (-0.5556, -3.5, -0.8315), (-0.7071, -2.5, -0.7071), (-0.7071, -3.5, -0.7071), (-0.8315, -2.5, -0.5556), (-0.8315, -3.5, -0.5556), (-0.9239, -2.5, -0.3827), (-0.9239, -3.5, -0.3827), (-0.9808, -2.5, -0.1951), (-0.9808, -3.5, -0.1951), (-1.0, -2.5, 5.97e-07), (-1.0, -3.5, 6.864e-07), (-0.9808, -2.5, 0.1951), (-0.9808, -3.5, 0.1951), (-0.9239, -2.5, 0.3827), (-0.9239, -3.5, 0.3827), (-0.8315, -2.5, 0.5556), (-0.8315, -3.5, 0.5556), (-0.7071, -2.5, 0.7071), (-0.7071, -3.5, 0.7071), (-0.5556, -2.5, 0.8315), (-0.5556, -3.5, 0.8315), (-0.3827, -2.5, 0.9239), (-0.3827, -3.5, 0.9239), (-0.1951, -2.5, 0.9808), (-0.1951, -3.5, 0.9808), (-2.0, -2.5, 1.0), (-2.0, -3.5, 1.0), (-1.805, -2.5, 0.9808), (-1.805, -3.5, 0.9808), (-1.617, -2.5, 0.9239), (-1.617, -3.5, 0.9239), (-1.444, -2.5, 0.8315), (-1.444, -3.5, 0.8315), (-1.293, -2.5, 0.7071), (-1.293, -3.5, 0.7071), (-1.169, -2.5, 0.5556), (-1.169, -3.5, 0.5556), (-1.076, -2.5, 0.3827), (-1.076, -3.5, 0.3827), (-1.019, -2.5, 0.1951), (-1.019, -3.5, 0.1951), (-1.0, -2.5, -2.673e-07), (-1.0, -3.5, -1.779e-07), (-1.019, -2.5, -0.1951), (-1.019, -3.5, -0.1951), (-1.076, -2.5, -0.3827), (-1.076, -3.5, -0.3827), (-1.169, -2.5, -0.5556), (-1.169, -3.5, -0.5556), (-1.293, -2.5, -0.7071), (-1.293, -3.5, -0.7071), (-1.444, -2.5, -0.8315), (-1.444, -3.5, -0.8315), (-1.617, -2.5, -0.9239), (-1.617, -3.5, -0.9239), (-1.805, -2.5, -0.9808), (-1.805, -3.5, -0.9808), (-2.0, -2.5, -1.0), (-2.0, -3.5, -1.0), (-2.195, -2.5, -0.9808), (-2.195, -3.5, -0.9808), (-2.383, -2.5, -0.9239), (-2.383, -3.5, -0.9239), (-2.556, -2.5, -0.8315), (-2.556, -3.5, -0.8315), (-2.707, -2.5, -0.7071), (-2.707, -3.5, -0.7071), (-2.831, -2.5, -0.5556), (-2.831, -3.5, -0.5556), (-2.924, -2.5, -0.3827), (-2.924, -3.5, -0.3827), (-2.981, -2.5, -0.1951), (-2.981, -3.5, -0.1951), (-3.0, -2.5, 5.97e-07), (-3.0, -3.5, 6.864e-07), (-2.981, -2.5, 0.1951), (-2.981, -3.5, 0.1951), (-2.924, -2.5, 0.3827), (-2.924, -3.5, 0.3827), (-2.831, -2.5, 0.5556), (-2.831, -3.5, 0.5556), (-2.707, -2.5, 0.7071), (-2.707, -3.5, 0.7071), (-2.556, -2.5, 0.8315), (-2.556, -3.5, 0.8315), (-2.383, -2.5, 0.9239), (-2.383, -3.5, 0.9239), (-2.195, -2.5, 0.9808), (-2.195, -3.5, 0.9808), (-4.0, -2.5, 1.0), (-4.0, -3.5, 1.0), (-3.805, -2.5, 0.9808), (-3.805, -3.5, 0.9808), (-3.617, -2.5, 0.9239), (-3.617, -3.5, 0.9239), (-3.444, -2.5, 0.8315), (-3.444, -3.5, 0.8315), (-3.293, -2.5, 0.7071), (-3.293, -3.5, 0.7071), (-3.169, -2.5, 0.5556), (-3.169, -3.5, 0.5556), (-3.076, -2.5, 0.3827), (-3.076, -3.5, 0.3827), (-3.019, -2.5, 0.1951), (-3.019, -3.5, 0.1951), (-3.0, -2.5, -2.673e-07), (-3.0, -3.5, -1.779e-07), (-3.019, -2.5, -0.1951), (-3.019, -3.5, -0.1951), (-3.076, -2.5, -0.3827), (-3.076, -3.5, -0.3827), (-3.169, -2.5, -0.5556), (-3.169, -3.5, -0.5556), (-3.293, -2.5, -0.7071), (-3.293, -3.5, -0.7071), (-3.444, -2.5, -0.8315), (-3.444, -3.5, -0.8315), (-3.617, -2.5, -0.9239), (-3.617, -3.5, -0.9239), (-3.805, -2.5, -0.9808), (-3.805, -3.5, -0.9808), (-4.0, -2.5, -1.0), (-4.0, -3.5, -1.0), (-4.195, -2.5, -0.9808), (-4.195, -3.5, -0.9808), (-4.383, -2.5, -0.9239), (-4.383, -3.5, -0.9239), (-4.556, -2.5, -0.8315), (-4.556, -3.5, -0.8315), (-4.707, -2.5, -0.7071), (-4.707, -3.5, -0.7071), (-4.831, -2.5, -0.5556), (-4.831, -3.5, -0.5556), (-4.924, -2.5, -0.3827), (-4.924, -3.5, -0.3827), (-4.981, -2.5, -0.1951), (-4.981, -3.5, -0.1951), (-5.0, -2.5, 5.97e-07), (-5.0, -3.5, 6.864e-07), (-4.981, -2.5, 0.1951), (-4.981, -3.5, 0.1951), (-4.924, -2.5, 0.3827), (-4.924, -3.5, 0.3827), (-4.831, -2.5, 0.5556), (-4.831, -3.5, 0.5556), (-4.707, -2.5, 0.7071), (-4.707, -3.5, 0.7071), (-4.556, -2.5, 0.8315), (-4.556, -3.5, 0.8315), (-4.383, -2.5, 0.9239), (-4.383, -3.5, 0.9239), (-4.195, -2.5, 0.9808), (-4.195, -3.5, 0.9808), (-6.0, -2.5, 1.0), (-6.0, -3.5, 1.0), (-5.805, -2.5, 0.9808), (-5.805, -3.5, 0.9808), (-5.617, -2.5, 0.9239), (-5.617, -3.5, 0.9239), (-5.444, -2.5, 0.8315), (-5.444, -3.5, 0.8315), (-5.293, -2.5, 0.7071), (-5.293, -3.5, 0.7071), (-5.169, -2.5, 0.5556), (-5.169, -3.5, 0.5556), (-5.076, -2.5, 0.3827), (-5.076, -3.5, 0.3827), (-5.019, -2.5, 0.1951), (-5.019, -3.5, 0.1951), (-5.0, -2.5, -2.673e-07), (-5.0, -3.5, -1.779e-07), (-5.019, -2.5, -0.1951), (-5.019, -3.5, -0.1951), (-5.076, -2.5, -0.3827), (-5.076, -3.5, -0.3827), (-5.169, -2.5, -0.5556), (-5.169, -3.5, -0.5556), (-5.293, -2.5, -0.7071), (-5.293, -3.5, -0.7071), (-5.444, -2.5, -0.8315), (-5.444, -3.5, -0.8315), (-5.617, -2.5, -0.9239), (-5.617, -3.5, -0.9239), (-5.805, -2.5, -0.9808), (-5.805, -3.5, -0.9808), (-6.0, -2.5, -1.0), (-6.0, -3.5, -1.0), (-6.195, -2.5, -0.9808), (-6.195, -3.5, -0.9808), (-6.383, -2.5, -0.9239), (-6.383, -3.5, -0.9239), (-6.556, -2.5, -0.8315), (-6.556, -3.5, -0.8315), (-6.707, -2.5, -0.7071), (-6.707, -3.5, -0.7071), (-6.831, -2.5, -0.5556), (-6.831, -3.5, -0.5556), (-6.924, -2.5, -0.3827), (-6.924, -3.5, -0.3827), (-6.981, -2.5, -0.1951), (-6.981, -3.5, -0.1951), (-7.0, -2.5, 5.97e-07), (-7.0, -3.5, 6.864e-07), (-6.981, -2.5, 0.1951), (-6.981, -3.5, 0.1951), (-6.924, -2.5, 0.3827), (-6.924, -3.5, 0.3827), (-6.831, -2.5, 0.5556), (-6.831, -3.5, 0.5556), (-6.707, -2.5, 0.7071), (-6.707, -3.5, 0.7071), (-6.556, -2.5, 0.8315), (-6.556, -3.5, 0.8315), (-6.383, -2.5, 0.9239), (-6.383, -3.5, 0.9239), (-6.195, -2.5, 0.9808), (-6.195, -3.5, 0.9808), (7.474e-08, -3.5, 0.375), (0.07316, -3.5, 0.3678), (0.1435, -3.5, 0.3465), (0.2083, -3.5, 0.3118), (0.2652, -3.5, 0.2652), (0.3118, -3.5, 0.2083), (0.3465, -3.5, 0.1435), (0.3678, -3.5, 0.07316), (0.375, -3.5, -2.387e-08), (0.3678, -3.5, -0.07316), (0.3465, -3.5, -0.1435), (0.3118, -3.5, -0.2083), (0.2652, -3.5, -0.2652), (0.2083, -3.5, -0.3118), (0.1435, -3.5, -0.3465), (0.07316, -3.5, -0.3678), (-4.745e-08, -3.5, -0.375), (-0.07316, -3.5, -0.3678), (-0.1435, -3.5, -0.3465), (-0.2083, -3.5, -0.3118), (-0.2652, -3.5, -0.2652), (-0.3118, -3.5, -0.2083), (-0.3465, -3.5, -0.1435), (-0.3678, -3.5, -0.07316), (-0.375, -3.5, 3.002e-07), (-0.3678, -3.5, 0.07316), (-0.3465, -3.5, 0.1435), (-0.3118, -3.5, 0.2083), (-0.2652, -3.5, 0.2652), (-0.2083, -3.5, 0.3118), (-0.1435, -3.5, 0.3465), (-0.07316, -3.5, 0.3678), (-2.0, -3.5, 0.375), (-1.927, -3.5, 0.3678), (-1.856, -3.5, 0.3465), (-1.792, -3.5, 0.3118), (-1.735, -3.5, 0.2652), (-1.688, -3.5, 0.2083), (-1.654, -3.5, 0.1435), (-1.632, -3.5, 0.07316), (-1.625, -3.5, -2.387e-08), (-1.632, -3.5, -0.07316), (-1.654, -3.5, -0.1435), (-1.688, -3.5, -0.2083), (-1.735, -3.5, -0.2652), (-1.792, -3.5, -0.3118), (-1.856, -3.5, -0.3465), (-1.927, -3.5, -0.3678), (-2.0, -3.5, -0.375), (-2.073, -3.5, -0.3678), (-2.144, -3.5, -0.3465), (-2.208, -3.5, -0.3118), (-2.265, -3.5, -0.2652), (-2.312, -3.5, -0.2083), (-2.346, -3.5, -0.1435), (-2.368, -3.5, -0.07316), (-2.375, -3.5, 3.002e-07), (-2.368, -3.5, 0.07316), (-2.346, -3.5, 0.1435), (-2.312, -3.5, 0.2083), (-2.265, -3.5, 0.2652), (-2.208, -3.5, 0.3118), (-2.144, -3.5, 0.3465), (-2.073, -3.5, 0.3678), (-4.0, -3.5, 0.375), (-3.927, -3.5, 0.3678), (-3.856, -3.5, 0.3465), (-3.792, -3.5, 0.3118), (-3.735, -3.5, 0.2652), (-3.688, -3.5, 0.2083), (-3.654, -3.5, 0.1435), (-3.632, -3.5, 0.07316), (-3.625, -3.5, -2.387e-08), (-3.632, -3.5, -0.07316), (-3.654, -3.5, -0.1435), (-3.688, -3.5, -0.2083), (-3.735, -3.5, -0.2652), (-3.792, -3.5, -0.3118), (-3.856, -3.5, -0.3465), (-3.927, -3.5, -0.3678), (-4.0, -3.5, -0.375), (-4.073, -3.5, -0.3678), (-4.144, -3.5, -0.3465), (-4.208, -3.5, -0.3118), (-4.265, -3.5, -0.2652), (-4.312, -3.5, -0.2083), (-4.346, -3.5, -0.1435), (-4.368, -3.5, -0.07316), (-4.375, -3.5, 3.002e-07), (-4.368, -3.5, 0.07316), (-4.346, -3.5, 0.1435), (-4.312, -3.5, 0.2083), (-4.265, -3.5, 0.2652), (-4.208, -3.5, 0.3118), (-4.144, -3.5, 0.3465), (-4.073, -3.5, 0.3678), (-6.0, -3.5, 0.375), (-5.927, -3.5, 0.3678), (-5.856, -3.5, 0.3465), (-5.792, -3.5, 0.3118), (-5.735, -3.5, 0.2652), (-5.688, -3.5, 0.2083), (-5.654, -3.5, 0.1435), (-5.632, -3.5, 0.07316), (-5.625, -3.5, -2.387e-08), (-5.632, -3.5, -0.07316), (-5.654, -3.5, -0.1435), (-5.688, -3.5, -0.2083), (-5.735, -3.5, -0.2652), (-5.792, -3.5, -0.3118), (-5.856, -3.5, -0.3465), (-5.927, -3.5, -0.3678), (-6.0, -3.5, -0.375), (-6.073, -3.5, -0.3678), (-6.144, -3.5, -0.3465), (-6.208, -3.5, -0.3118), (-6.265, -3.5, -0.2652), (-6.312, -3.5, -0.2083), (-6.346, -3.5, -0.1435), (-6.368, -3.5, -0.07316), (-6.375, -3.5, 3.002e-07), (-6.368, -3.5, 0.07316), (-6.346, -3.5, 0.1435), (-6.312, -3.5, 0.2083), (-6.265, -3.5, 0.2652), (-6.208, -3.5, 0.3118), (-6.144, -3.5, 0.3465), (-6.073, -3.5, 0.3678)], [], [(0, 1, 3, 2), (2, 3, 5, 4), (4, 5, 7, 6), (6, 7, 9, 8), (8, 9, 11, 10), (10, 11, 13, 12), (12, 13, 15, 14), (14, 15, 17, 16), (16, 17, 19, 18), (18, 19, 21, 20), (20, 21, 23, 22), (22, 23, 25, 24), (24, 25, 27, 26), (26, 27, 29, 28), (28, 29, 31, 30), (30, 31, 33, 32), (32, 33, 35, 34), (34, 35, 37, 36), (36, 37, 39, 38), (38, 39, 41, 40), (40, 41, 43, 42), (42, 43, 45, 44), (44, 45, 47, 46), (46, 47, 49, 48), (48, 49, 51, 50), (50, 51, 53, 52), (52, 53, 55, 54), (54, 55, 57, 56), (56, 57, 59, 58), (58, 59, 61, 60), (49, 47, 279, 280), (62, 63, 1, 0), (60, 61, 63, 62), (0, 2, 4, 6, 8, 10, 12, 14, 16, 18, 20, 22, 24, 26, 28, 30, 32, 34, 36, 38, 40, 42, 44, 46, 48, 50, 52, 54, 56, 58, 60, 62), (64, 65, 67, 66), (66, 67, 69, 68), (68, 69, 71, 70), (70, 71, 73, 72), (72, 73, 75, 74), (74, 75, 77, 76), (76, 77, 79, 78), (78, 79, 81, 80), (80, 81, 83, 82), (82, 83, 85, 84), (84, 85, 87, 86), (86, 87, 89, 88), (88, 89, 91, 90), (90, 91, 93, 92), (92, 93, 95, 94), (94, 95, 97, 96), (96, 97, 99, 98), (98, 99, 101, 100), (100, 101, 103, 102), (102, 103, 105, 104), (104, 105, 107, 106), (106, 107, 109, 108), (108, 109, 111, 110), (110, 111, 113, 112), (112, 113, 115, 114), (114, 115, 117, 116), (116, 117, 119, 118), (118, 119, 121, 120), (120, 121, 123, 122), (122, 123, 125, 124), (115, 113, 312, 313), (126, 127, 65, 64), (124, 125, 127, 126), (64, 66, 68, 70, 72, 74, 76, 78, 80, 82, 84, 86, 88, 90, 92, 94, 96, 98, 100, 102, 104, 106, 108, 110, 112, 114, 116, 118, 120, 122, 124, 126), (128, 129, 131, 130), (130, 131, 133, 132), (132, 133, 135, 134), (134, 135, 137, 136), (136, 137, 139, 138), (138, 139, 141, 140), (140, 141, 143, 142), (142, 143, 145, 144), (144, 145, 147, 146), (146, 147, 149, 148), (148, 149, 151, 150), (150, 151, 153, 152), (152, 153, 155, 154), (154, 155, 157, 156), (156, 157, 159, 158), (158, 159, 161, 160), (160, 161, 163, 162), (162, 163, 165, 164), (164, 165, 167, 166), (166, 167, 169, 168), (168, 169, 171, 170), (170, 171, 173, 172), (172, 173, 175, 174), (174, 175, 177, 176), (176, 177, 179, 178), (178, 179, 181, 180), (180, 181, 183, 182), (182, 183, 185, 184), (184, 185, 187, 186), (186, 187, 189, 188), (181, 179, 345, 346), (190, 191, 129, 128), (188, 189, 191, 190), (128, 130, 132, 134, 136, 138, 140, 142, 144, 146, 148, 150, 152, 154, 156, 158, 160, 162, 164, 166, 168, 170, 172, 174, 176, 178, 180, 182, 184, 186, 188, 190), (192, 193, 195, 194), (194, 195, 197, 196), (196, 197, 199, 198), (198, 199, 201, 200), (200, 201, 203, 202), (202, 203, 205, 204), (204, 205, 207, 206), (206, 207, 209, 208), (208, 209, 211, 210), (210, 211, 213, 212), (212, 213, 215, 214), (214, 215, 217, 216), (216, 217, 219, 218), (218, 219, 221, 220), (220, 221, 223, 222), (222, 223, 225, 224), (224, 225, 227, 226), (226, 227, 229, 228), (228, 229, 231, 230), (230, 231, 233, 232), (232, 233, 235, 234), (234, 235, 237, 236), (236, 237, 239, 238), (238, 239, 241, 240), (240, 241, 243, 242), (242, 243, 245, 244), (244, 245, 247, 246), (246, 247, 249, 248), (248, 249, 251, 250), (250, 251, 253, 252), (247, 245, 378, 379), (254, 255, 193, 192), (252, 253, 255, 254), (192, 194, 196, 198, 200, 202, 204, 206, 208, 210, 212, 214, 216, 218, 220, 222, 224, 226, 228, 230, 232, 234, 236, 238, 240, 242, 244, 246, 248, 250, 252, 254), (257, 256, 287, 286, 285, 284, 283, 282, 281, 280, 279, 278, 277, 276, 275, 274, 273, 272, 271, 270, 269, 268, 267, 266, 265, 264, 263, 262, 261, 260, 259, 258), (5, 3, 257, 258), (27, 25, 268, 269), (55, 53, 282, 283), (11, 9, 260, 261), (33, 31, 271, 272), (61, 59, 285, 286), (39, 37, 274, 275), (3, 1, 256, 257), (17, 15, 263, 264), (45, 43, 277, 278), (23, 21, 266, 267), (51, 49, 280, 281), (7, 5, 258, 259), (29, 27, 269, 270), (57, 55, 283, 284), (35, 33, 272, 273), (13, 11, 261, 262), (63, 61, 286, 287), (41, 39, 275, 276), (19, 17, 264, 265), (47, 45, 278, 279), (25, 23, 267, 268), (53, 51, 281, 282), (9, 7, 259, 260), (31, 29, 270, 271), (59, 57, 284, 285), (37, 35, 273, 274), (15, 13, 262, 263), (1, 63, 287, 256), (43, 41, 276, 277), (21, 19, 265, 266), (289, 288, 319, 318, 317, 316, 315, 314, 313, 312, 311, 310, 309, 308, 307, 306, 305, 304, 303, 302, 301, 300, 299, 298, 297, 296, 295, 294, 293, 292, 291, 290), (71, 69, 290, 291), (93, 91, 301, 302), (121, 119, 315, 316), (99, 97, 304, 305), (77, 75, 293, 294), (127, 125, 318, 319), (105, 103, 307, 308), (83, 81, 296, 297), (111, 109, 310, 311), (89, 87, 299, 300), (117, 115, 313, 314), (73, 71, 291, 292), (95, 93, 302, 303), (123, 121, 316, 317), (101, 99, 305, 306), (79, 77, 294, 295), (65, 127, 319, 288), (107, 105, 308, 309), (85, 83, 297, 298), (113, 111, 311, 312), (69, 67, 289, 290), (91, 89, 300, 301), (119, 117, 314, 315), (75, 73, 292, 293), (97, 95, 303, 304), (125, 123, 317, 318), (103, 101, 306, 307), (67, 65, 288, 289), (81, 79, 295, 296), (109, 107, 309, 310), (87, 85, 298, 299), (321, 320, 351, 350, 349, 348, 347, 346, 345, 344, 343, 342, 341, 340, 339, 338, 337, 336, 335, 334, 333, 332, 331, 330, 329, 328, 327, 326, 325, 324, 323, 322), (137, 135, 323, 324), (159, 157, 334, 335), (187, 185, 348, 349), (165, 163, 337, 338), (143, 141, 326, 327), (129, 191, 351, 320), (171, 169, 340, 341), (149, 147, 329, 330), (177, 175, 343, 344), (133, 131, 321, 322), (155, 153, 332, 333), (183, 181, 346, 347), (139, 137, 324, 325), (161, 159, 335, 336), (189, 187, 349, 350), (167, 165, 338, 339), (131, 129, 320, 321), (145, 143, 327, 328), (173, 171, 341, 342), (151, 149, 330, 331), (179, 177, 344, 345), (135, 133, 322, 323), (157, 155, 333, 334), (185, 183, 347, 348), (163, 161, 336, 337), (141, 139, 325, 326), (191, 189, 350, 351), (169, 167, 339, 340), (147, 145, 328, 329), (175, 173, 342, 343), (153, 151, 331, 332), (353, 352, 383, 382, 381, 380, 379, 378, 377, 376, 375, 374, 373, 372, 371, 370, 369, 368, 367, 366, 365, 364, 363, 362, 361, 360, 359, 358, 357, 356, 355, 354), (203, 201, 356, 357), (225, 223, 367, 368), (253, 251, 381, 382), (231, 229, 370, 371), (195, 193, 352, 353), (209, 207, 359, 360), (237, 235, 373, 374), (215, 213, 362, 363), (243, 241, 376, 377), (199, 197, 354, 355), (221, 219, 365, 366), (249, 247, 379, 380), (227, 225, 368, 369), (205, 203, 357, 358), (255, 253, 382, 383), (233, 231, 371, 372), (211, 209, 360, 361), (239, 237, 374, 375), (217, 215, 363, 364), (245, 243, 377, 378), (201, 199, 355, 356), (223, 221, 366, 367), (251, 249, 380, 381), (229, 227, 369, 370), (207, 205, 358, 359), (193, 255, 383, 352), (235, 233, 372, 373), (213, 211, 361, 362), (241, 239, 375, 376), (197, 195, 353, 354), (219, 217, 364, 365)])
me_cylinder.polygons.foreach_set('material_index', [0, 0, 0, 0, 0, 0, 0, 0, 0, 0, 0, 0, 0, 0, 0, 0, 0, 0, 0, 0, 0, 0, 0, 0, 0, 0, 0, 0, 0, 0, 0, 0, 0, 0, 0, 0, 0, 0, 0, 0, 0, 0, 0, 0, 0, 0, 0, 0, 0, 0, 0, 0, 0, 0, 0, 0, 0, 0, 0, 0, 0, 0, 0, 0, 0, 0, 0, 0, 0, 0, 0, 0, 0, 0, 0, 0, 0, 0, 0, 0, 0, 0, 0, 0, 0, 0, 0, 0, 0, 0, 0, 0, 0, 0, 0, 0, 0, 0, 0, 0, 0, 0, 0, 0, 0, 0, 0, 0, 0, 0, 0, 0, 0, 0, 0, 0, 0, 0, 0, 0, 0, 0, 0, 0, 0, 0, 0, 0, 0, 0, 0, 0, 0, 0, 0, 0, 1, 0, 0, 0, 0, 0, 0, 0, 0, 0, 0, 0, 0, 0, 0, 0, 0, 0, 0, 0, 0, 0, 0, 0, 0, 0, 0, 0, 0, 0, 0, 0, 1, 0, 0, 0, 0, 0, 0, 0, 0, 0, 0, 0, 0, 0, 0, 0, 0, 0, 0, 0, 0, 0, 0, 0, 0, 0, 0, 0, 0, 0, 0, 0, 1, 0, 0, 0, 0, 0, 0, 0, 0, 0, 0, 0, 0, 0, 0, 0, 0, 0, 0, 0, 0, 0, 0, 0, 0, 0, 0, 0, 0, 0, 0, 0, 1, 0, 0, 0, 0, 0, 0, 0, 0, 0, 0, 0, 0, 0, 0, 0, 0, 0, 0, 0, 0, 0, 0, 0, 0, 0, 0, 0, 0, 0, 0, 0])
me_cylinder.materials.append(mat_mat_tire)
me_cylinder.materials.append(mat_mat_tire2)
me_cylinder.use_remesh_preserve_volume = False
me_cylinder.use_remesh_preserve_attributes = False
me_cylinder.use_mirror_vertex_groups = False
me_cylinder.update()
me_cylinder_002 = bpy.data.meshes.new('Cylinder.002')
me_cylinder_002.from_pydata([(-1.92, 9.537e-07, 0.125), (-1.92, 2.8, 0.125), (-1.883, 9.537e-07, -0.2496), (-1.883, 2.8, -0.2496), (-1.774, 9.537e-07, -0.6098), (-1.774, 2.8, -0.6098), (-1.596, 9.537e-07, -0.9417), (-1.596, 2.8, -0.9417), (-1.358, 4.768e-07, -1.233), (-1.358, 2.8, -1.233), (-1.067, 4.768e-07, -1.471), (-1.067, 2.8, -1.471), (-0.7348, 9.537e-07, -1.649), (-0.7348, 2.8, -1.649), (-0.3746, 9.537e-07, -1.758), (-0.3746, 2.8, -1.758), (-3.934e-07, 9.537e-07, -1.795), (-1.192e-08, 2.8, -1.795), (0.3746, 9.537e-07, -1.758), (0.3746, 2.8, -1.758), (0.7348, 9.537e-07, -1.649), (0.7348, 2.8, -1.649), (1.067, 9.537e-07, -1.471), (1.067, 2.8, -1.471), (1.358, 9.537e-07, -1.233), (1.358, 2.8, -1.233), (1.596, 9.537e-07, -0.9417), (1.596, 2.8, -0.9417), (1.774, 9.537e-07, -0.6098), (1.774, 2.8, -0.6098), (1.883, 9.537e-07, -0.2496), (1.883, 2.8, -0.2496), (1.92, 9.537e-07, 0.125), (1.92, 2.8, 0.125), (1.883, 0.0, 0.4996), (1.883, 2.8, 0.4996), (1.774, 9.537e-07, 0.8598), (1.774, 2.8, 0.8598), (1.596, 4.768e-07, 1.192), (1.596, 2.8, 1.192), (1.358, 9.537e-07, 1.483), (1.358, 2.8, 1.483), (1.067, 4.768e-07, 1.721), (1.067, 2.8, 1.721), (0.7348, 4.768e-07, 1.899), (0.7348, 2.8, 1.899), (0.3746, 4.768e-07, 2.008), (0.3746, 2.8, 2.008), (-1.919e-06, 4.768e-07, 2.045), (-1.919e-06, 2.8, 2.045), (-0.3746, 4.768e-07, 2.008), (-0.3746, 2.8, 2.008), (-0.7348, 4.768e-07, 1.899), (-0.7348, 2.8, 1.899), (-1.067, 0.0, 1.721), (-1.067, 2.8, 1.721), (-1.358, 9.537e-07, 1.483), (-1.358, 2.8, 1.483), (-1.596, 9.537e-07, 1.192), (-1.596, 2.8, 1.192), (-1.774, 9.537e-07, 0.8597), (-1.774, 2.8, 0.8597), (-1.883, 9.537e-07, 0.4996), (-1.883, 2.8, 0.4996), (-2.304, 2.8, 0.125), (-2.26, 2.8, -0.3245), (-2.129, 2.8, -0.7567), (-1.916, 2.8, -1.155), (-1.629, 2.8, -1.504), (-1.28, 2.8, -1.791), (-0.8817, 2.8, -2.004), (-0.4495, 2.8, -2.135), (-1.192e-08, 2.8, -2.179), (0.4495, 2.8, -2.135), (0.8817, 2.8, -2.004), (1.28, 2.8, -1.791), (1.629, 2.8, -1.504), (1.916, 2.8, -1.155), (2.129, 2.8, -0.7567), (2.26, 2.8, -0.3245), (2.304, 2.8, 0.125), (2.26, 2.8, 0.5745), (2.129, 2.8, 1.007), (1.916, 2.8, 1.405), (1.629, 2.8, 1.754), (1.28, 2.8, 2.041), (0.8817, 2.8, 2.254), (0.4495, 2.8, 2.385), (-1.919e-06, 2.8, 2.429), (-0.4495, 2.8, 2.385), (-0.8817, 2.8, 2.254), (-1.28, 2.8, 2.041), (-1.629, 2.8, 1.754), (-1.916, 2.8, 1.405), (-2.129, 2.8, 1.007), (-2.26, 2.8, 0.5745), (-2.304, 6.0, 0.125), (-2.26, 6.0, -0.3245), (-2.129, 6.0, -0.7567), (-1.916, 6.0, -1.155), (-1.629, 6.0, -1.504), (-1.28, 6.0, -1.791), (-0.8817, 6.0, -2.004), (-0.4495, 6.0, -2.135), (3.695e-07, 6.0, -2.179), (0.4495, 6.0, -2.135), (0.8817, 6.0, -2.004), (1.28, 6.0, -1.791), (1.629, 6.0, -1.504), (1.916, 6.0, -1.155), (2.129, 6.0, -0.7567), (2.26, 6.0, -0.3245), (2.304, 6.0, 0.125), (2.26, 6.0, 0.5745), (2.129, 6.0, 1.007), (1.916, 6.0, 1.405), (1.629, 6.0, 1.754), (1.28, 6.0, 2.041), (0.8817, 6.0, 2.254), (0.4495, 6.0, 2.385), (-1.538e-06, 6.0, 2.429), (-0.4495, 6.0, 2.385), (-0.8817, 6.0, 2.254), (-1.28, 6.0, 2.041), (-1.629, 6.0, 1.754), (-1.916, 6.0, 1.405), (-2.129, 6.0, 1.007), (-2.26, 6.0, 0.5745)], [], [(0, 1, 3, 2), (2, 3, 5, 4), (4, 5, 7, 6), (6, 7, 9, 8), (8, 9, 11, 10), (10, 11, 13, 12), (12, 13, 15, 14), (14, 15, 17, 16), (16, 17, 19, 18), (18, 19, 21, 20), (20, 21, 23, 22), (22, 23, 25, 24), (24, 25, 27, 26), (26, 27, 29, 28), (28, 29, 31, 30), (30, 31, 33, 32), (32, 33, 35, 34), (34, 35, 37, 36), (36, 37, 39, 38), (38, 39, 41, 40), (40, 41, 43, 42), (42, 43, 45, 44), (44, 45, 47, 46), (46, 47, 49, 48), (48, 49, 51, 50), (50, 51, 53, 52), (52, 53, 55, 54), (54, 55, 57, 56), (56, 57, 59, 58), (58, 59, 61, 60), (55, 53, 90, 91), (62, 63, 1, 0), (60, 61, 63, 62), (93, 92, 124, 125), (11, 9, 68, 69), (33, 31, 79, 80), (61, 59, 93, 94), (39, 37, 82, 83), (3, 1, 64, 65), (17, 15, 71, 72), (45, 43, 85, 86), (23, 21, 74, 75), (51, 49, 88, 89), (7, 5, 66, 67), (29, 27, 77, 78), (57, 55, 91, 92), (35, 33, 80, 81), (13, 11, 69, 70), (63, 61, 94, 95), (41, 39, 83, 84), (19, 17, 72, 73), (47, 45, 86, 87), (25, 23, 75, 76), (53, 51, 89, 90), (9, 7, 67, 68), (31, 29, 78, 79), (59, 57, 92, 93), (37, 35, 81, 82), (15, 13, 70, 71), (1, 63, 95, 64), (43, 41, 84, 85), (21, 19, 73, 74), (49, 47, 87, 88), (5, 3, 65, 66), (27, 25, 76, 77), (97, 96, 127, 126, 125, 124, 123, 122, 121, 120, 119, 118, 117, 116, 115, 114, 113, 112, 111, 110, 109, 108, 107, 106, 105, 104, 103, 102, 101, 100, 99, 98), (82, 81, 113, 114), (71, 70, 102, 103), (91, 90, 122, 123), (69, 68, 100, 101), (80, 79, 111, 112), (89, 88, 120, 121), (67, 66, 98, 99), (78, 77, 109, 110), (87, 86, 118, 119), (65, 64, 96, 97), (76, 75, 107, 108), (64, 95, 127, 96), (85, 84, 116, 117), (74, 73, 105, 106), (94, 93, 125, 126), (83, 82, 114, 115), (72, 71, 103, 104), (92, 91, 123, 124), (81, 80, 112, 113), (70, 69, 101, 102), (90, 89, 121, 122), (68, 67, 99, 100), (79, 78, 110, 111), (88, 87, 119, 120), (66, 65, 97, 98), (77, 76, 108, 109), (86, 85, 117, 118), (75, 74, 106, 107), (95, 94, 126, 127), (84, 83, 115, 116), (73, 72, 104, 105)])
me_cylinder_002.polygons.foreach_set('material_index', [0, 0, 0, 0, 0, 0, 0, 0, 0, 0, 0, 0, 0, 0, 0, 0, 0, 0, 0, 0, 0, 0, 0, 0, 0, 0, 0, 0, 0, 0, 1, 0, 0, 1, 1, 1, 1, 1, 1, 1, 1, 1, 1, 1, 1, 1, 1, 1, 1, 1, 1, 1, 1, 1, 1, 1, 1, 1, 1, 1, 1, 1, 1, 1, 1, 1, 1, 1, 1, 1, 1, 1, 1, 1, 1, 1, 1, 1, 1, 1, 1, 1, 1, 1, 1, 1, 1, 1, 1, 1, 1, 1, 1, 1, 1, 1, 1])
me_cylinder_002.materials.append(mat_mat_cask1)
me_cylinder_002.materials.append(mat_mat_cask2)
me_cylinder_002.use_remesh_preserve_volume = False
me_cylinder_002.use_remesh_preserve_attributes = False
me_cylinder_002.use_mirror_vertex_groups = False
me_cylinder_002.update()
me_test_0_002 = bpy.data.meshes.new('test_0.002')
me_test_0_002.from_pydata([(-2.0, 7.878, -0.8165), (-3.0, 3.5, 7.749e-07), (-2.0, 3.5, 7.749e-07), (-3.0, 2.5, 7.749e-07), (-2.0, 2.5, 7.749e-07), (-3.0, -2.5, 1.132e-06), (-2.0, -2.5, 1.132e-06), (-3.0, -3.5, 1.252e-06), (-2.0, -3.5, 1.252e-06), (-1.0, 3.5, 7.749e-07), (-1.0, 2.5, 7.749e-07), (-1.0, -2.5, 1.132e-06), (-1.0, -3.5, 1.252e-06), (0.0, 3.5, 7.749e-07), (0.0, 2.5, 7.749e-07), (0.0, -2.5, 1.132e-06), (0.0, -3.5, 1.252e-06), (1.0, 3.5, 7.749e-07), (1.0, 2.5, 7.749e-07), (1.0, -2.5, 1.132e-06), (1.0, -3.5, 1.252e-06), (2.0, 3.5, 7.749e-07), (2.0, 2.5, 7.749e-07), (2.0, -2.5, 1.132e-06), (2.0, -3.5, 1.252e-06), (3.0, 3.5, 7.749e-07), (3.0, 2.5, 7.749e-07), (3.0, -2.5, 1.132e-06), (3.0, -3.5, 1.252e-06), (-3.0, 2.5, 0.4082), (-3.0, 3.5, 0.4082), (-2.0, 3.5, 0.4082), (-2.0, 2.5, 0.4082), (-3.0, -3.5, 0.4082), (-3.0, -2.5, 0.4082), (-2.0, -2.5, 0.4082), (-2.0, -3.5, 0.4082), (-1.0, 3.5, 0.4082), (-1.0, 2.5, 0.4082), (-1.0, -2.5, 0.4082), (-1.0, -3.5, 0.4082), (0.0, 3.5, 0.4082), (0.0, 2.5, 0.4082), (0.0, -2.5, 0.4082), (0.0, -3.5, 0.4082), (1.0, 3.5, 0.4082), (1.0, 2.5, 0.4082), (1.0, -2.5, 0.4082), (1.0, -3.5, 0.4082), (2.0, 3.5, 0.4082), (2.0, 2.5, 0.4082), (2.0, -2.5, 0.4082), (2.0, -3.5, 0.4082), (3.0, 3.5, 0.4082), (3.0, 2.5, 0.4082), (3.0, -2.5, 0.4082), (3.0, -3.5, 0.4082), (-3.0, 2.5, 0.8165), (-3.0, 3.5, 0.8165), (-2.0, 3.5, 0.8165), (-2.0, 2.5, 0.8165), (-3.0, -3.5, 0.8165), (-3.0, -2.5, 0.8165), (-2.0, -2.5, 0.8165), (-2.0, -3.5, 0.8165), (-1.0, 3.5, 0.8165), (-1.0, 2.5, 0.8165), (-1.0, -2.5, 0.8165), (-1.0, -3.5, 0.8165), (0.0, 3.5, 0.8165), (0.0, 2.5, 0.8165), (0.0, -2.5, 0.8165), (0.0, -3.5, 0.8165), (1.0, 3.5, 0.8165), (1.0, 2.5, 0.8165), (1.0, -2.5, 0.8165), (1.0, -3.5, 0.8165), (2.0, 3.5, 0.8165), (2.0, 2.5, 0.8165), (2.0, -2.5, 0.8165), (2.0, -3.5, 0.8165), (3.0, 3.5, 0.8165), (3.0, 2.5, 0.8165), (3.0, -2.5, 0.8165), (3.0, -3.5, 0.8165), (-3.0, 2.5, 1.225), (-3.0, 3.5, 1.225), (-2.0, 3.5, 1.225), (-2.0, 2.5, 1.225), (-3.0, -3.5, 1.225), (-3.0, -2.5, 1.225), (-2.0, -2.5, 1.225), (-2.0, -3.5, 1.225), (-1.0, 2.5, 1.225), (-1.0, 3.5, 1.225), (-1.0, -3.5, 1.225), (-1.0, -2.5, 1.225), (0.0, 2.5, 1.225), (0.0, 3.5, 1.225), (0.0, -3.5, 1.225), (0.0, -2.5, 1.225), (1.0, 2.5, 1.225), (1.0, 3.5, 1.225), (1.0, -3.5, 1.225), (1.0, -2.5, 1.225), (2.0, 2.5, 1.225), (2.0, 3.5, 1.225), (2.0, -3.5, 1.225), (2.0, -2.5, 1.225), (3.0, 3.5, 1.225), (3.0, 2.5, 1.225), (3.0, -2.5, 1.225), (3.0, -3.5, 1.225), (-3.0, 2.5, 1.633), (-3.0, 3.5, 1.633), (-2.0, 3.5, 1.633), (-2.0, 2.5, 1.633), (-3.0, -3.5, 1.633), (-3.0, -2.5, 1.633), (-2.0, -2.5, 1.633), (-2.0, -3.5, 1.633), (2.0, 2.5, 1.633), (2.0, 3.5, 1.633), (3.0, 3.5, 1.633), (3.0, 2.5, 1.633), (2.0, -3.5, 1.633), (2.0, -2.5, 1.633), (3.0, -2.5, 1.633), (3.0, -3.5, 1.633), (-3.0, 2.5, 2.041), (-3.0, 3.5, 2.041), (-2.0, 3.5, 2.041), (-2.0, 2.5, 2.041), (-3.0, -3.5, 2.041), (-3.0, -2.5, 2.041), (-2.0, -2.5, 2.041), (-2.0, -3.5, 2.041), (2.0, 2.5, 2.041), (2.0, 3.5, 2.041), (3.0, 3.5, 2.041), (3.0, 2.5, 2.041), (2.0, -3.5, 2.041), (2.0, -2.5, 2.041), (3.0, -2.5, 2.041), (3.0, -3.5, 2.041), (-3.0, 2.5, 2.449), (-3.0, 3.5, 2.449), (-2.0, 3.5, 2.449), (-2.0, 2.5, 2.449), (-3.0, -3.5, 2.449), (-3.0, -2.5, 2.449), (-2.0, -2.5, 2.449), (-2.0, -3.5, 2.449), (2.0, 2.5, 2.449), (2.0, 3.5, 2.449), (3.0, 3.5, 2.449), (3.0, 2.5, 2.449), (2.0, -3.5, 2.449), (2.0, -2.5, 2.449), (3.0, -2.5, 2.449), (3.0, -3.5, 2.449), (-3.0, 2.5, 2.858), (-3.0, 3.5, 2.858), (-2.0, 3.5, 2.858), (-2.0, 2.5, 2.858), (-3.0, -3.5, 2.858), (-3.0, -2.5, 2.858), (-2.0, -2.5, 2.858), (-2.0, -3.5, 2.858), (2.0, 2.5, 2.858), (2.0, 3.5, 2.858), (3.0, 3.5, 2.858), (3.0, 2.5, 2.858), (2.0, -3.5, 2.858), (2.0, -2.5, 2.858), (3.0, -2.5, 2.858), (3.0, -3.5, 2.858), (-3.0, 2.5, 3.266), (-3.0, 3.5, 3.266), (-2.0, 3.5, 3.266), (-2.0, 2.5, 3.266), (-3.0, -3.5, 3.266), (-3.0, -2.5, 3.266), (-2.0, -2.5, 3.266), (-2.0, -3.5, 3.266), (2.0, 2.5, 3.266), (2.0, 3.5, 3.266), (3.0, 3.5, 3.266), (3.0, 2.5, 3.266), (2.0, -3.5, 3.266), (2.0, -2.5, 3.266), (3.0, -2.5, 3.266), (3.0, -3.5, 3.266), (-3.0, 3.5, 3.674), (-3.0, 2.5, 3.674), (-2.0, 2.5, 3.674), (-2.0, 3.5, 3.674), (-3.0, -2.5, 3.674), (-3.0, -3.5, 3.674), (-2.0, -3.5, 3.674), (-2.0, -2.5, 3.674), (2.0, 3.5, 3.674), (2.0, 2.5, 3.674), (3.0, 2.5, 3.674), (3.0, 3.5, 3.674), (2.0, -2.5, 3.674), (2.0, -3.5, 3.674), (3.0, -3.5, 3.674), (3.0, -2.5, 3.674)], [], [(1, 3, 29, 30), (1, 30, 31, 2), (3, 4, 32, 29), (5, 7, 33, 34), (5, 34, 35, 6), (7, 8, 36, 33), (96, 67, 63, 91), (38, 66, 60, 32), (59, 65, 37, 31), (31, 37, 9, 2), (9, 37, 41, 13), (10, 14, 42, 38), (11, 39, 43, 15), (12, 16, 44, 40), (13, 41, 45, 17), (14, 18, 46, 42), (15, 43, 47, 19), (16, 20, 48, 44), (17, 45, 49, 21), (18, 22, 50, 46), (19, 47, 51, 23), (20, 24, 52, 48), (25, 53, 54, 26), (21, 49, 53, 25), (22, 26, 54, 50), (27, 55, 56, 28), (23, 51, 55, 27), (24, 28, 56, 52), (30, 29, 57, 58), (30, 58, 59, 31), (29, 32, 60, 57), (34, 33, 61, 62), (34, 62, 63, 35), (33, 36, 64, 61), (4, 10, 38, 32), (88, 93, 94, 87), (92, 95, 96, 91), (87, 94, 65, 59), (37, 65, 69, 41), (38, 42, 70, 66), (39, 67, 71, 43), (40, 44, 72, 68), (41, 69, 73, 45), (42, 46, 74, 70), (43, 71, 75, 47), (44, 48, 76, 72), (45, 73, 77, 49), (46, 50, 78, 74), (47, 75, 79, 51), (48, 52, 80, 76), (53, 81, 82, 54), (49, 77, 81, 53), (50, 54, 82, 78), (55, 83, 84, 56), (51, 79, 83, 55), (52, 56, 84, 80), (58, 57, 85, 86), (58, 86, 87, 59), (57, 60, 88, 85), (62, 61, 89, 90), (62, 90, 91, 63), (61, 64, 92, 89), (12, 40, 36, 8), (35, 39, 11, 6), (64, 68, 95, 92), (60, 66, 93, 88), (63, 67, 39, 35), (94, 93, 97, 98), (65, 94, 98, 69), (66, 70, 97, 93), (96, 95, 99, 100), (67, 96, 100, 71), (68, 72, 99, 95), (98, 97, 101, 102), (69, 98, 102, 73), (70, 74, 101, 97), (100, 99, 103, 104), (71, 100, 104, 75), (72, 76, 103, 99), (102, 101, 105, 106), (73, 102, 106, 77), (74, 78, 105, 101), (104, 103, 107, 108), (75, 104, 108, 79), (76, 80, 107, 103), (81, 109, 110, 82), (77, 106, 109, 81), (78, 82, 110, 105), (83, 111, 112, 84), (79, 108, 111, 83), (80, 84, 112, 107), (86, 85, 113, 114), (87, 115, 116, 88), (86, 114, 115, 87), (85, 88, 116, 113), (90, 89, 117, 118), (91, 119, 120, 92), (90, 118, 119, 91), (89, 92, 120, 117), (106, 105, 121, 122), (109, 123, 124, 110), (106, 122, 123, 109), (105, 110, 124, 121), (108, 107, 125, 126), (111, 127, 128, 112), (108, 126, 127, 111), (107, 112, 128, 125), (114, 113, 129, 130), (115, 131, 132, 116), (114, 130, 131, 115), (113, 116, 132, 129), (118, 117, 133, 134), (119, 135, 136, 120), (118, 134, 135, 119), (117, 120, 136, 133), (122, 121, 137, 138), (123, 139, 140, 124), (122, 138, 139, 123), (121, 124, 140, 137), (126, 125, 141, 142), (127, 143, 144, 128), (126, 142, 143, 127), (125, 128, 144, 141), (130, 129, 145, 146), (131, 147, 148, 132), (130, 146, 147, 131), (129, 132, 148, 145), (134, 133, 149, 150), (135, 151, 152, 136), (134, 150, 151, 135), (133, 136, 152, 149), (138, 137, 153, 154), (139, 155, 156, 140), (138, 154, 155, 139), (137, 140, 156, 153), (142, 141, 157, 158), (143, 159, 160, 144), (142, 158, 159, 143), (141, 144, 160, 157), (146, 145, 161, 162), (147, 163, 164, 148), (146, 162, 163, 147), (145, 148, 164, 161), (150, 149, 165, 166), (151, 167, 168, 152), (150, 166, 167, 151), (149, 152, 168, 165), (154, 153, 169, 170), (155, 171, 172, 156), (154, 170, 171, 155), (153, 156, 172, 169), (158, 157, 173, 174), (159, 175, 176, 160), (158, 174, 175, 159), (157, 160, 176, 173), (162, 161, 177, 178), (163, 179, 180, 164), (162, 178, 179, 163), (161, 164, 180, 177), (166, 165, 181, 182), (167, 183, 184, 168), (166, 182, 183, 167), (165, 168, 184, 181), (170, 169, 185, 186), (171, 187, 188, 172), (170, 186, 187, 171), (169, 172, 188, 185), (174, 173, 189, 190), (175, 191, 192, 176), (174, 190, 191, 175), (173, 176, 192, 189), (193, 194, 195, 196), (178, 177, 194, 193), (179, 196, 195, 180), (178, 193, 196, 179), (177, 180, 195, 194), (197, 198, 199, 200), (182, 181, 198, 197), (183, 200, 199, 184), (182, 197, 200, 183), (181, 184, 199, 198), (201, 202, 203, 204), (186, 185, 202, 201), (187, 204, 203, 188), (186, 201, 204, 187), (185, 188, 203, 202), (205, 206, 207, 208), (190, 189, 206, 205), (191, 208, 207, 192), (190, 205, 208, 191), (189, 192, 207, 206), (40, 68, 64, 36)])
me_test_0_002.materials.append(mat_mat_support)
me_test_0_002.use_remesh_preserve_volume = False
me_test_0_002.use_remesh_preserve_attributes = False
me_test_0_002.use_mirror_vertex_groups = False
me_test_0_002.update()
me_cube_001 = bpy.data.meshes.new('Cube.001')
me_cube_001.from_pydata([(-2.0, -4.0, 0.0), (-2.0, 5.0, 0.0), (2.0, 5.0, 0.0), (2.0, -4.0, 0.0), (-2.0, -4.0, 3.266), (-2.0, 5.0, 3.266), (2.0, 5.0, 3.266), (2.0, -4.0, 3.266)], [], [(4, 5, 1, 0), (5, 6, 2, 1), (6, 7, 3, 2), (7, 4, 0, 3), (0, 1, 2, 3), (7, 6, 5, 4)])
me_cube_001.use_remesh_preserve_volume = False
me_cube_001.use_remesh_preserve_attributes = False
me_cube_001.use_mirror_vertex_groups = False
me_cube_001.update()

# ---- objects
ob_obj_main = bpy.data.objects.new('obj_main', me_test_0)
ob_obj_tire = bpy.data.objects.new('obj_tire', me_cylinder)
ob_obj_cask = bpy.data.objects.new('obj_cask', me_cylinder_002)
ob_obj_support = bpy.data.objects.new('obj_support', me_test_0_002)
ob_obj_box = bpy.data.objects.new('obj_box', me_cube_001)
ob_lamp = bpy.data.objects.new('Lamp', light_lamp)
ob_camera = bpy.data.objects.new('Camera', cam_camera)

# ---- transforms, parenting, visibility, modifiers, constraints
ob_obj_main.location = (0.0, 0.0, 0.8165)
ob_obj_main.rotation_euler = (1.571, 0.0, 0.0)
ob_obj_main.lineart.crease_threshold = 0.0
ob_obj_tire.parent = ob_obj_main
ob_obj_tire.matrix_parent_inverse = Matrix(((1.192e-08, -1.0, 2.118e-22, 0.0), (-1.629e-07, -1.943e-15, 1.0, 0.0), (-1.0, -1.192e-08, -1.629e-07, 0.0), (0.0, 0.0, 0.0, 1.0)))
ob_obj_tire.location = (10.5, 0.5, 0.1835)
ob_obj_tire.lineart.crease_threshold = 0.0
_m = ob_obj_tire.modifiers.new('Mirror', 'MIRROR')
_m.use_axis = (False, True, False)
ob_obj_cask.parent = ob_obj_main
ob_obj_cask.matrix_parent_inverse = Matrix(((1.0, 0.0, 0.0, 0.0), (0.0, -1.629e-07, 1.0, -0.8165), (0.0, -1.0, -1.629e-07, 1.33e-07), (0.0, 0.0, 0.0, 1.0)))
ob_obj_cask.location = (-0.5, 4.0, 6.0)
ob_obj_cask.hide_viewport = True
ob_obj_cask.hide_render = True
ob_obj_cask.lineart.crease_threshold = 0.0
_m = ob_obj_cask.modifiers.new('Mirror', 'MIRROR')
_m.use_axis = (False, True, False)
ob_obj_support.parent = ob_obj_main
ob_obj_support.matrix_parent_inverse = Matrix(((1.0, 0.0, 0.0, 0.0), (0.0, -1.629e-07, 1.0, -0.8165), (0.0, -1.0, -1.629e-07, 1.33e-07), (0.0, 0.0, 0.0, 1.0)))
ob_obj_support.location = (-0.5, 4.0, 3.266)
ob_obj_support.lineart.crease_threshold = 0.0
_m = ob_obj_support.modifiers.new('Boolean', 'BOOLEAN')
_m.object = ob_obj_cask
_m.solver = 'FAST'
ob_obj_box.parent = ob_obj_main
ob_obj_box.matrix_parent_inverse = Matrix(((1.0, 0.0, 0.0, 0.0), (0.0, -1.629e-07, 1.0, -0.8165), (0.0, -1.0, -1.629e-07, 1.33e-07), (0.0, 0.0, 0.0, 1.0)))
ob_obj_box.location = (-0.5, 3.5, 4.082)
ob_obj_box.hide_viewport = True
ob_obj_box.hide_render = True
ob_obj_box.lineart.crease_threshold = 0.0
ob_lamp.location = (0.0, 0.0, 5.0)
ob_lamp.rotation_euler = (0.5236, 0.0, 0.0)
ob_lamp.lock_rotations_4d = False
ob_lamp.empty_display_type = 'ARROWS'
ob_lamp.color = (0.0, 0.0, 0.0, 0.0)
ob_lamp.lineart.crease_threshold = 0.0
ob_camera.location = (20.0, -20.0, 55.52)
ob_camera.rotation_euler = (1.047, 0.0, 0.7854)
ob_camera.lock_rotations_4d = False
ob_camera.empty_display_type = 'ARROWS'
ob_camera.color = (0.0, 0.0, 0.0, 0.0)
ob_camera.display_type = 'WIRE'
ob_camera.lineart.crease_threshold = 0.0

# ---- collection membership
col_collection_1.objects.link(ob_obj_main)
col_collection_1.objects.link(ob_obj_tire)
col_collection_1.objects.link(ob_obj_cask)
col_collection_1.objects.link(ob_obj_support)
col_collection_1.objects.link(ob_obj_box)
col_collection_1.objects.link(ob_lamp)
col_collection_1.objects.link(ob_camera)

# ---- scene / render settings (as saved in the file)
scene.camera = ob_camera
scene.frame_start = 1; scene.frame_end = 250; scene.frame_set(0)
scene.render.engine = 'BLENDER_EEVEE_NEXT'
scene.render.resolution_x = 64
scene.render.resolution_y = 128
scene.render.dither_intensity = 0.0
scene.render.film_transparent = True
scene.cycles.use_denoising = False
scene.cycles.samples = 10
scene.cycles.sampling_pattern = 'TABULATED_SOBOL'
scene.cycles.light_sampling_threshold = 0.0
scene.cycles.use_adaptive_sampling = False
scene.cycles.use_light_tree = False
scene.cycles.blur_glossy = 0.0
scene.cycles.pixel_filter_type = 'GAUSSIAN'
scene.cycles.sample_clamp_indirect = 0.0
scene.view_settings.view_transform = 'Raw'
bpy.context.view_layer.update()
